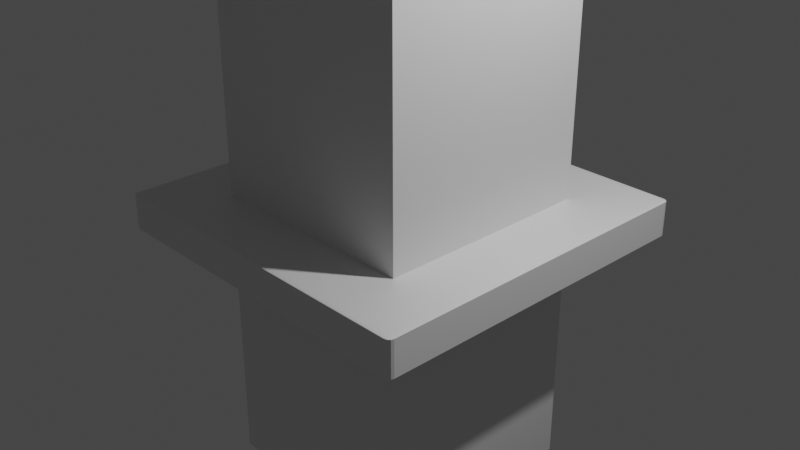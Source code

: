 # Source: outlet.blend  (saved by Blender 2.83.19; exported with 4.5.12 LTS)
import bpy
from mathutils import Matrix  # noqa: F401  (used for matrix-valued properties, if any)

bpy.ops.wm.read_factory_settings(use_empty=True)
scene = bpy.context.scene
scene.name = 'Scene'

# ---- collections
col_collection = bpy.data.collections.new('Collection'); scene.collection.children.link(col_collection)

# ---- materials (node trees are filled in below, after node groups)
mat_material = bpy.data.materials.new('Material')
mat_material.alpha_threshold = 0.0
mat_material.use_transparent_shadow = False
mat_material.line_color = (0.0, 0.0, 0.0, 1.0)
mat_inner = bpy.data.materials.new('inner')
mat_inner.use_transparent_shadow = False
mat_white = bpy.data.materials.new('white')
mat_white.use_transparent_shadow = False
mat_metal = bpy.data.materials.new('metal')
mat_metal.use_transparent_shadow = False

# ---- material node trees
mat_material.use_nodes = True; mat_material.node_tree.nodes.clear()
_N = mat_material.node_tree.nodes; _L = mat_material.node_tree.links
n0 = _N.new('ShaderNodeOutputMaterial'); n0.name = 'Material Output'; n0.location = (300, 300)
n1 = _N.new('ShaderNodeBsdfPrincipled'); n1.name = 'Principled BSDF'; n1.location = (10, 300)
n1.distribution = 'GGX'
n1.subsurface_method = 'BURLEY'
n1.inputs[2].default_value = 0.4
n1.inputs[3].default_value = 1.45
n1.inputs[27].default_value = (0.0, 0.0, 0.0, 1.0)
n1.inputs[28].default_value = 1.0
_L.new(n1.outputs[0], n0.inputs[0])
n0.is_active_output = True
mat_inner.use_nodes = True; mat_inner.node_tree.nodes.clear()
_N = mat_inner.node_tree.nodes; _L = mat_inner.node_tree.links
n0 = _N.new('ShaderNodeBsdfPrincipled'); n0.name = 'Principled BSDF'; n0.location = (10, 300)
n0.distribution = 'GGX'
n0.subsurface_method = 'BURLEY'
n0.inputs[1].default_value = 0.5841
n0.inputs[3].default_value = 1.45
n0.inputs[27].default_value = (0.0, 0.0, 0.0, 1.0)
n0.inputs[28].default_value = 1.0
n1 = _N.new('ShaderNodeOutputMaterial'); n1.name = 'Material Output'; n1.location = (300, 300)
_L.new(n0.outputs[0], n1.inputs[0])
n1.is_active_output = True
mat_white.use_nodes = True; mat_white.node_tree.nodes.clear()
_N = mat_white.node_tree.nodes; _L = mat_white.node_tree.links
n0 = _N.new('ShaderNodeBsdfPrincipled'); n0.name = 'Principled BSDF'; n0.location = (10, 300)
n0.distribution = 'GGX'
n0.subsurface_method = 'BURLEY'
n0.inputs[3].default_value = 1.45
n0.inputs[27].default_value = (0.0, 0.0, 0.0, 1.0)
n0.inputs[28].default_value = 1.0
n1 = _N.new('ShaderNodeOutputMaterial'); n1.name = 'Material Output'; n1.location = (300, 300)
_L.new(n0.outputs[0], n1.inputs[0])
n1.is_active_output = True
mat_metal.use_nodes = True; mat_metal.node_tree.nodes.clear()
_N = mat_metal.node_tree.nodes; _L = mat_metal.node_tree.links
n0 = _N.new('ShaderNodeBsdfPrincipled'); n0.name = 'Principled BSDF'; n0.location = (10, 300)
n0.distribution = 'GGX'
n0.subsurface_method = 'BURLEY'
n0.inputs[1].default_value = 0.9205
n0.inputs[2].default_value = 0.4045
n0.inputs[3].default_value = 1.45
n0.inputs[13].default_value = 0.3977
n0.inputs[27].default_value = (0.0, 0.0, 0.0, 1.0)
n0.inputs[28].default_value = 1.0
n1 = _N.new('ShaderNodeOutputMaterial'); n1.name = 'Material Output'; n1.location = (300, 300)
_L.new(n0.outputs[0], n1.inputs[0])
n1.is_active_output = True

# ---- world
world_world = bpy.data.worlds.new('World'); scene.world = world_world
world_world.use_nodes = True; world_world.node_tree.nodes.clear()
_N = world_world.node_tree.nodes; _L = world_world.node_tree.links
n0 = _N.new('ShaderNodeOutputWorld'); n0.name = 'World Output'; n0.location = (300, 300)
n1 = _N.new('ShaderNodeBackground'); n1.name = 'Background'; n1.location = (10, 300)
n1.inputs[0].default_value = (0.05088, 0.05088, 0.05088, 1.0)
_L.new(n1.outputs[0], n0.inputs[0])
n0.is_active_output = True
world_world.color = (0.05088, 0.05088, 0.05088)
world_world.use_sun_shadow = False
world_world.sun_shadow_jitter_overblur = 0.0

# ---- cameras
cam_camera = bpy.data.cameras.new('Camera')
cam_camera.clip_end = 100.0
cam_camera.ortho_scale = 7.314

# ---- lights
light_light = bpy.data.lights.new('Light', 'POINT')
light_light.transmission_factor = 0.0
light_light.energy = 1000.0
light_light.shadow_soft_size = 0.1
light_light.shadow_maximum_resolution = 0.006
light_light.use_absolute_resolution = True

# ---- meshes
me_cube = bpy.data.meshes.new('Cube')
me_cube.from_pydata([(1.194, -1.194, 1.901), (1.194, -1.194, -1.901), (-1.194, -1.194, 1.901), (-1.194, -1.194, -1.901), (-1.194, 1.194, 1.901), (-1.194, 1.194, -1.901), (1.194, 1.194, 1.901), (1.194, 1.194, -1.901), (1.843, 1.901, 1.843), (1.843, 1.843, 1.901), (1.901, 1.843, 1.843), (1.843, 1.893, 1.872), (1.872, 1.893, 1.843), (1.871, 1.886, 1.871), (1.872, 1.843, 1.893), (1.843, 1.872, 1.893), (1.871, 1.871, 1.886), (1.893, 1.872, 1.843), (1.893, 1.843, 1.872), (1.886, 1.871, 1.871), (1.843, 1.843, -1.901), (1.843, 1.901, -1.843), (1.901, 1.843, -1.843), (1.843, 1.872, -1.893), (1.872, 1.843, -1.893), (1.871, 1.871, -1.886), (1.872, 1.893, -1.843), (1.843, 1.893, -1.872), (1.871, 1.886, -1.871), (1.893, 1.843, -1.872), (1.893, 1.872, -1.843), (1.886, 1.871, -1.871), (1.901, -1.843, 1.843), (1.843, -1.843, 1.901), (1.843, -1.901, 1.843), (1.893, -1.843, 1.872), (1.893, -1.872, 1.843), (1.886, -1.871, 1.871), (1.843, -1.872, 1.893), (1.872, -1.843, 1.893), (1.871, -1.871, 1.886), (1.872, -1.893, 1.843), (1.843, -1.893, 1.872), (1.871, -1.886, 1.871), (1.901, -1.843, -1.843), (1.843, -1.901, -1.843), (1.843, -1.843, -1.901), (1.893, -1.872, -1.843), (1.893, -1.843, -1.872), (1.886, -1.871, -1.871), (1.843, -1.893, -1.872), (1.872, -1.893, -1.843), (1.871, -1.886, -1.871), (1.872, -1.843, -1.893), (1.843, -1.872, -1.893), (1.871, -1.871, -1.886), (-1.843, 1.901, 1.843), (-1.901, 1.843, 1.843), (-1.843, 1.843, 1.901), (-1.872, 1.893, 1.843), (-1.843, 1.893, 1.872), (-1.871, 1.886, 1.871), (-1.893, 1.843, 1.872), (-1.893, 1.872, 1.843), (-1.886, 1.871, 1.871), (-1.843, 1.872, 1.893), (-1.872, 1.843, 1.893), (-1.871, 1.871, 1.886), (-1.901, 1.843, -1.843), (-1.843, 1.901, -1.843), (-1.843, 1.843, -1.901), (-1.893, 1.872, -1.843), (-1.893, 1.843, -1.872), (-1.886, 1.871, -1.871), (-1.843, 1.893, -1.872), (-1.872, 1.893, -1.843), (-1.871, 1.886, -1.871), (-1.872, 1.843, -1.893), (-1.843, 1.872, -1.893), (-1.871, 1.871, -1.886), (-1.901, -1.843, 1.843), (-1.843, -1.901, 1.843), (-1.843, -1.843, 1.901), (-1.893, -1.872, 1.843), (-1.893, -1.843, 1.872), (-1.886, -1.871, 1.871), (-1.843, -1.893, 1.872), (-1.872, -1.893, 1.843), (-1.871, -1.886, 1.871), (-1.872, -1.843, 1.893), (-1.843, -1.872, 1.893), (-1.871, -1.871, 1.886), (-1.843, -1.843, -1.901), (-1.843, -1.901, -1.843), (-1.901, -1.843, -1.843), (-1.843, -1.872, -1.893), (-1.872, -1.843, -1.893), (-1.871, -1.871, -1.886), (-1.872, -1.893, -1.843), (-1.843, -1.893, -1.872), (-1.871, -1.886, -1.871), (-1.893, -1.843, -1.872), (-1.893, -1.872, -1.843), (-1.886, -1.871, -1.871)], [], [(6, 0, 2, 82, 33, 9), (5, 3, 1, 46, 92, 70), (45, 34, 81, 93), (9, 58, 82, 2, 4, 6), (22, 10, 32, 44), (5, 4, 2, 3), (3, 2, 0, 1), (94, 80, 57, 68), (70, 20, 46, 1, 7, 5), (1, 0, 6, 7), (7, 6, 4, 5), (8, 11, 13, 12), (11, 15, 16, 13), (9, 14, 16, 15), (14, 18, 19, 16), (10, 17, 19, 18), (17, 12, 13, 19), (13, 16, 19), (20, 23, 25, 24), (23, 27, 28, 25), (21, 26, 28, 27), (26, 30, 31, 28), (22, 29, 31, 30), (29, 24, 25, 31), (25, 28, 31), (32, 35, 37, 36), (35, 39, 40, 37), (33, 38, 40, 39), (38, 42, 43, 40), (34, 41, 43, 42), (41, 36, 37, 43), (37, 40, 43), (44, 47, 49, 48), (47, 51, 52, 49), (45, 50, 52, 51), (50, 54, 55, 52), (46, 53, 55, 54), (53, 48, 49, 55), (49, 52, 55), (56, 59, 61, 60), (59, 63, 64, 61), (57, 62, 64, 63), (62, 66, 67, 64), (58, 65, 67, 66), (65, 60, 61, 67), (61, 64, 67), (68, 71, 73, 72), (71, 75, 76, 73), (69, 74, 76, 75), (74, 78, 79, 76), (70, 77, 79, 78), (77, 72, 73, 79), (73, 76, 79), (80, 83, 85, 84), (83, 87, 88, 85), (81, 86, 88, 87), (86, 90, 91, 88), (82, 89, 91, 90), (89, 84, 85, 91), (85, 88, 91), (92, 95, 97, 96), (95, 99, 100, 97), (93, 98, 100, 99), (98, 102, 103, 100), (94, 101, 103, 102), (101, 96, 97, 103), (97, 100, 103), (70, 92, 96, 77), (77, 96, 101, 72), (72, 101, 94, 68), (20, 70, 78, 23), (23, 78, 74, 27), (27, 74, 69, 21), (10, 22, 30, 17), (17, 30, 26, 12), (12, 26, 21, 8), (93, 81, 87, 98), (98, 87, 83, 102), (102, 83, 80, 94), (34, 45, 51, 41), (41, 51, 47, 36), (36, 47, 44, 32), (56, 69, 75, 59), (59, 75, 71, 63), (63, 71, 68, 57), (33, 82, 90, 38), (38, 90, 86, 42), (42, 86, 81, 34), (9, 33, 39, 14), (14, 39, 35, 18), (18, 35, 32, 10), (92, 46, 54, 95), (95, 54, 50, 99), (99, 50, 45, 93), (82, 58, 66, 89), (89, 66, 62, 84), (84, 62, 57, 80), (58, 9, 15, 65), (65, 15, 11, 60), (60, 11, 8, 56), (46, 20, 24, 53), (53, 24, 29, 48), (48, 29, 22, 44), (69, 56, 8, 21)])
_uv = me_cube.uv_layers.new(name='UVMap')
_uv.uv.foreach_set('vector', [0.6714, 0.5464, 0.6714, 0.7036, 0.8286, 0.7036, 0.8712, 0.7462, 0.6288, 0.7462, 0.6288, 0.5038, 0.1714, 0.5464, 0.1714, 0.7036, 0.3286, 0.7036, 0.3712, 0.7462, 0.1288, 0.7462, 0.1288, 0.5038, 0.3788, 0.7538, 0.6212, 0.7538, 0.6212, 0.9962, 0.3788, 0.9962, 0.6288, 0.5038, 0.8712, 0.5038, 0.8712, 0.7462, 0.8286, 0.7036, 0.8286, 0.5464, 0.6714, 0.5464, 0.3788, 0.5038, 0.6212, 0.5038, 0.6212, 0.7462, 0.3788, 0.7462, 0.4168, 0.25, 0.5832, 0.25, 0.5832, 0.0, 0.4168, 0.0, 0.4168, 1.0, 0.5832, 1.0, 0.5832, 0.75, 0.4168, 0.75, 0.3788, 0.003784, 0.6212, 0.003784, 0.6212, 0.2462, 0.3788, 0.2462, 0.1288, 0.5038, 0.3712, 0.5038, 0.3712, 0.7462, 0.3286, 0.7036, 0.3286, 0.5464, 0.1714, 0.5464, 0.4168, 0.75, 0.5832, 0.75, 0.5832, 0.5, 0.4168, 0.5, 0.4168, 0.5, 0.5832, 0.5, 0.5832, 0.25, 0.4168, 0.25, 0.6212, 0.4962, 0.6231, 0.4962, 0.623, 0.498, 0.6212, 0.4981, 0.6231, 0.4962, 0.625, 0.4962, 0.625, 0.498, 0.623, 0.498, 0.6288, 0.5038, 0.6269, 0.5038, 0.627, 0.502, 0.6288, 0.5019, 0.6269, 0.5038, 0.6231, 0.5038, 0.623, 0.502, 0.627, 0.502, 0.6212, 0.5038, 0.6212, 0.5019, 0.623, 0.502, 0.6231, 0.5038, 0.6212, 0.5019, 0.6212, 0.4981, 0.623, 0.498, 0.623, 0.502, 0.623, 0.498, 0.625, 0.498, 0.623, 0.5, 0.3712, 0.5038, 0.3712, 0.5019, 0.373, 0.502, 0.3731, 0.5038, 0.3712, 0.5019, 0.3712, 0.5, 0.373, 0.5, 0.373, 0.502, 0.3788, 0.4962, 0.3788, 0.4981, 0.377, 0.498, 0.3769, 0.4962, 0.3788, 0.4981, 0.3788, 0.5019, 0.377, 0.502, 0.377, 0.498, 0.3788, 0.5038, 0.3769, 0.5038, 0.377, 0.502, 0.3788, 0.5019, 0.3769, 0.5038, 0.3731, 0.5038, 0.373, 0.502, 0.377, 0.502, 0.373, 0.502, 0.373, 0.5, 0.375, 0.502, 0.6212, 0.7462, 0.6231, 0.7462, 0.623, 0.748, 0.6212, 0.7481, 0.6231, 0.7462, 0.6269, 0.7462, 0.627, 0.748, 0.623, 0.748, 0.6288, 0.7462, 0.6288, 0.7481, 0.627, 0.748, 0.6269, 0.7462, 0.6288, 0.7481, 0.6288, 0.75, 0.627, 0.75, 0.627, 0.748, 0.6212, 0.7538, 0.6212, 0.7519, 0.623, 0.752, 0.6231, 0.7538, 0.6212, 0.7519, 0.6212, 0.7481, 0.623, 0.748, 0.623, 0.752, 0.623, 0.748, 0.625, 0.748, 0.623, 0.75, 0.3788, 0.7462, 0.3788, 0.7481, 0.377, 0.748, 0.3769, 0.7462, 0.3788, 0.7481, 0.3788, 0.7519, 0.377, 0.752, 0.377, 0.748, 0.3788, 0.7538, 0.3769, 0.7538, 0.377, 0.752, 0.3788, 0.7519, 0.3769, 0.7538, 0.375, 0.7538, 0.375, 0.752, 0.377, 0.752, 0.3712, 0.7462, 0.3731, 0.7462, 0.373, 0.748, 0.3712, 0.7481, 0.3731, 0.7462, 0.3769, 0.7462, 0.377, 0.748, 0.373, 0.748, 0.377, 0.748, 0.377, 0.75, 0.375, 0.748, 0.6212, 0.2538, 0.6212, 0.2519, 0.623, 0.252, 0.6231, 0.2538, 0.6212, 0.2519, 0.6212, 0.2481, 0.623, 0.248, 0.623, 0.252, 0.6212, 0.2462, 0.6231, 0.2462, 0.623, 0.248, 0.6212, 0.2481, 0.6231, 0.2462, 0.625, 0.2462, 0.625, 0.248, 0.623, 0.248, 0.8712, 0.5038, 0.8712, 0.5019, 0.873, 0.502, 0.8731, 0.5038, 0.8712, 0.5019, 0.8712, 0.5, 0.873, 0.5, 0.873, 0.502, 0.623, 0.252, 0.623, 0.25, 0.625, 0.252, 0.3788, 0.2462, 0.3788, 0.2481, 0.377, 0.248, 0.3769, 0.2462, 0.3788, 0.2481, 0.3788, 0.2519, 0.377, 0.252, 0.377, 0.248, 0.3788, 0.2538, 0.3769, 0.2538, 0.377, 0.252, 0.3788, 0.2519, 0.3769, 0.2538, 0.375, 0.2538, 0.375, 0.252, 0.377, 0.252, 0.1288, 0.5038, 0.1269, 0.5038, 0.127, 0.502, 0.1288, 0.5019, 0.1269, 0.5038, 0.125, 0.5038, 0.125, 0.502, 0.127, 0.502, 0.377, 0.248, 0.377, 0.25, 0.375, 0.248, 0.6212, 0.003784, 0.6212, 0.001894, 0.623, 0.001974, 0.6231, 0.003784, 0.6212, 0.001894, 0.6212, 0.0, 0.623, 0.0, 0.623, 0.001974, 0.6212, 0.9962, 0.6231, 0.9962, 0.623, 0.998, 0.6212, 0.9981, 0.6231, 0.9962, 0.625, 0.9962, 0.625, 0.998, 0.623, 0.998, 0.8712, 0.7462, 0.8731, 0.7462, 0.873, 0.748, 0.8712, 0.7481, 0.8731, 0.7462, 0.875, 0.7462, 0.875, 0.748, 0.873, 0.748, 0.623, 0.001974, 0.623, 0.0, 0.625, 0.001974, 0.1288, 0.7462, 0.1288, 0.7481, 0.127, 0.748, 0.1269, 0.7462, 0.1288, 0.7481, 0.1288, 0.75, 0.127, 0.75, 0.127, 0.748, 0.3788, 0.9962, 0.3788, 0.9981, 0.377, 0.998, 0.3769, 0.9962, 0.3788, 0.9981, 0.3788, 1.0, 0.377, 1.0, 0.377, 0.998, 0.3788, 0.003784, 0.3769, 0.003784, 0.377, 0.001974, 0.3788, 0.001894, 0.3769, 0.003784, 0.375, 0.003784, 0.375, 0.001974, 0.377, 0.001974, 0.127, 0.748, 0.127, 0.75, 0.125, 0.748, 0.1288, 0.5038, 0.1288, 0.7462, 0.1269, 0.7462, 0.1269, 0.5038, 0.1269, 0.5038, 0.1269, 0.7462, 0.125, 0.7462, 0.125, 0.5038, 0.3769, 0.2462, 0.3769, 0.003784, 0.3788, 0.003784, 0.3788, 0.2462, 0.3712, 0.5038, 0.1288, 0.5038, 0.1288, 0.5019, 0.3712, 0.5019, 0.3712, 0.5019, 0.1288, 0.5019, 0.1288, 0.5, 0.3712, 0.5, 0.3769, 0.4962, 0.3769, 0.2538, 0.3788, 0.2538, 0.3788, 0.4962, 0.6212, 0.5038, 0.3788, 0.5038, 0.3788, 0.5019, 0.6212, 0.5019, 0.6212, 0.5019, 0.3788, 0.5019, 0.3788, 0.4981, 0.6212, 0.4981, 0.6212, 0.4981, 0.3788, 0.4981, 0.3788, 0.4962, 0.6212, 0.4962, 0.3788, 0.9962, 0.6212, 0.9962, 0.6212, 0.9981, 0.3788, 0.9981, 0.3788, 0.9981, 0.6212, 0.9981, 0.6212, 1.0, 0.3788, 1.0, 0.3788, 0.001894, 0.6212, 0.001894, 0.6212, 0.003784, 0.3788, 0.003784, 0.6212, 0.7538, 0.3788, 0.7538, 0.3788, 0.7519, 0.6212, 0.7519, 0.6212, 0.7519, 0.3788, 0.7519, 0.3788, 0.7481, 0.6212, 0.7481, 0.6212, 0.7481, 0.3788, 0.7481, 0.3788, 0.7462, 0.6212, 0.7462, 0.6212, 0.2538, 0.3788, 0.2538, 0.3788, 0.2519, 0.6212, 0.2519, 0.6212, 0.2519, 0.3788, 0.2519, 0.3788, 0.2481, 0.6212, 0.2481, 0.6212, 0.2481, 0.3788, 0.2481, 0.3788, 0.2462, 0.6212, 0.2462, 0.6288, 0.7462, 0.8712, 0.7462, 0.8712, 0.7481, 0.6288, 0.7481, 0.6288, 0.7481, 0.8712, 0.7481, 0.8712, 0.75, 0.6288, 0.75, 0.6231, 0.7538, 0.6231, 0.9962, 0.6212, 0.9962, 0.6212, 0.7538, 0.6288, 0.5038, 0.6288, 0.7462, 0.6269, 0.7462, 0.6269, 0.5038, 0.6269, 0.5038, 0.6269, 0.7462, 0.6231, 0.7462, 0.6231, 0.5038, 0.6231, 0.5038, 0.6231, 0.7462, 0.6212, 0.7462, 0.6212, 0.5038, 0.1288, 0.7462, 0.3712, 0.7462, 0.3712, 0.7481, 0.1288, 0.7481, 0.1288, 0.7481, 0.3712, 0.7481, 0.3712, 0.75, 0.1288, 0.75, 0.3769, 0.9962, 0.3769, 0.7538, 0.3788, 0.7538, 0.3788, 0.9962, 0.8712, 0.7462, 0.8712, 0.5038, 0.8731, 0.5038, 0.8731, 0.7462, 0.8731, 0.7462, 0.8731, 0.5038, 0.875, 0.5038, 0.875, 0.7462, 0.6231, 0.003784, 0.6231, 0.2462, 0.6212, 0.2462, 0.6212, 0.003784, 0.8712, 0.5038, 0.6288, 0.5038, 0.6288, 0.5019, 0.8712, 0.5019, 0.8712, 0.5019, 0.6288, 0.5019, 0.6288, 0.5, 0.8712, 0.5, 0.6231, 0.2538, 0.6231, 0.4962, 0.6212, 0.4962, 0.6212, 0.2538, 0.3712, 0.7462, 0.3712, 0.5038, 0.3731, 0.5038, 0.3731, 0.7462, 0.3731, 0.7462, 0.3731, 0.5038, 0.3769, 0.5038, 0.3769, 0.7462, 0.3769, 0.7462, 0.3769, 0.5038, 0.3788, 0.5038, 0.3788, 0.7462, 0.3788, 0.2538, 0.6212, 0.2538, 0.6212, 0.4962, 0.3788, 0.4962])
me_cube.materials.append(mat_material)
me_cube.use_remesh_preserve_volume = False
me_cube.use_remesh_preserve_attributes = False
me_cube.use_mirror_vertex_groups = False
me_cube.update()
me_cube_001 = bpy.data.meshes.new('Cube.001')
me_cube_001.from_pydata([(1.901, 1.901, 1.901), (1.901, 1.901, -1.901), (1.901, -1.901, 1.901), (1.901, -1.901, -1.901), (-1.901, 1.901, 1.901), (-1.901, 1.901, -1.901), (-1.901, -1.901, 1.901), (-1.901, -1.901, -1.901)], [], [(0, 4, 6, 2), (3, 2, 6, 7), (7, 6, 4, 5), (5, 1, 3, 7), (1, 0, 2, 3), (5, 4, 0, 1)])
_uv = me_cube_001.uv_layers.new(name='UVMap')
_uv.uv.foreach_set('vector', [0.625, 0.5, 0.875, 0.5, 0.875, 0.75, 0.625, 0.75, 0.375, 0.75, 0.625, 0.75, 0.625, 1.0, 0.375, 1.0, 0.375, 0.0, 0.625, 0.0, 0.625, 0.25, 0.375, 0.25, 0.125, 0.5, 0.375, 0.5, 0.375, 0.75, 0.125, 0.75, 0.375, 0.5, 0.625, 0.5, 0.625, 0.75, 0.375, 0.75, 0.375, 0.25, 0.625, 0.25, 0.625, 0.5, 0.375, 0.5])
me_cube_001.materials.append(mat_material)
me_cube_001.use_remesh_preserve_volume = False
me_cube_001.use_remesh_preserve_attributes = False
me_cube_001.use_mirror_vertex_groups = False
me_cube_001.update()
me_cube_002 = bpy.data.meshes.new('Cube.002')
me_cube_002.from_pydata([(-1.0, -1.0, -1.0), (-1.0, -1.0, 1.0), (-1.0, 1.0, -1.0), (-1.0, 1.0, 1.0), (1.0, -1.0, -1.0), (1.0, -1.0, 1.0), (1.0, 1.0, -1.0), (1.0, 1.0, 1.0), (0.8447, -0.2745, 1.0), (0.8447, -0.2745, -1.0), (0.8882, -3.882e-08, 1.0), (0.8882, -3.882e-08, -1.0), (-0.8447, 0.2745, 1.0), (-0.8447, 0.2745, -1.0), (-0.8882, 8.576e-07, 1.0), (-0.8882, 8.576e-07, -1.0), (0.7186, -0.5221, 1.0), (0.7186, -0.5221, -1.0), (-0.8447, -0.2745, 1.0), (-0.8447, -0.2745, -1.0), (-0.5221, 0.7186, 1.0), (-0.5221, 0.7186, -1.0), (-0.7186, 0.5221, 1.0), (-0.7186, 0.5221, -1.0), (-0.5221, -0.7186, 1.0), (-0.5221, -0.7186, -1.0), (0.5221, 0.7186, 1.0), (0.5221, 0.7186, -1.0), (-0.7186, -0.5221, 1.0), (-0.7186, -0.5221, -1.0), (-0.2745, -0.8447, 1.0), (-0.2745, -0.8447, -1.0), (0.8447, 0.2745, 1.0), (0.8447, 0.2745, -1.0), (0.7186, 0.5221, 1.0), (0.7186, 0.5221, -1.0), (0.2745, 0.8447, 1.0), (0.2745, 0.8447, -1.0), (0.0, 0.8882, 1.0), (0.0, 0.8882, -1.0), (-0.2745, 0.8447, 1.0), (-0.2745, 0.8447, -1.0), (0.5221, -0.7186, 1.0), (0.5221, -0.7186, -1.0), (0.2745, -0.8447, 1.0), (0.2745, -0.8447, -1.0), (-2.894e-07, -0.8882, 1.0), (-2.894e-07, -0.8882, -1.0)], [], [(0, 1, 3, 2), (2, 3, 7, 6), (6, 7, 5, 4), (4, 5, 1, 0), (2, 6, 4, 11, 33, 35, 27, 37, 39, 41, 21, 23, 13, 15), (7, 10, 8, 16, 42, 44, 46, 30, 24, 28, 18, 14, 3, 1, 5), (17, 16, 8, 9), (43, 42, 16, 17), (9, 8, 10, 11), (35, 34, 26, 27), (33, 32, 34, 35), (39, 38, 40, 41), (45, 44, 42, 43), (31, 30, 46, 47), (21, 20, 22, 23), (3, 14, 12, 22, 20, 40, 38, 36, 26, 34, 32, 10, 7), (47, 46, 44, 45), (13, 12, 14, 15), (15, 14, 18, 19), (25, 24, 30, 31), (41, 40, 20, 21), (37, 36, 38, 39), (23, 22, 12, 13), (15, 19, 29, 25, 31, 47, 45, 43, 17, 9, 11, 4, 0, 2), (19, 18, 28, 29), (27, 26, 36, 37), (29, 28, 24, 25), (11, 10, 32, 33)])
_uv = me_cube_002.uv_layers.new(name='UVMap')
_uv.uv.foreach_set('vector', [0.375, 0.0, 0.625, 0.0, 0.625, 0.25, 0.375, 0.25, 0.375, 0.25, 0.625, 0.25, 0.625, 0.5, 0.375, 0.5, 0.375, 0.5, 0.625, 0.5, 0.625, 0.75, 0.375, 0.75, 0.375, 0.75, 0.625, 0.75, 0.625, 1.0, 0.375, 1.0, 0.125, 0.5, 0.375, 0.5, 0.375, 0.75, 0.361, 0.625, 0.3556, 0.5907, 0.3398, 0.5597, 0.3153, 0.5352, 0.2843, 0.5194, 0.25, 0.514, 0.2157, 0.5194, 0.1847, 0.5352, 0.1602, 0.5597, 0.1444, 0.5907, 0.139, 0.625, 0.625, 0.5, 0.639, 0.625, 0.6444, 0.6593, 0.6602, 0.6903, 0.6847, 0.7148, 0.7157, 0.7306, 0.75, 0.736, 0.7843, 0.7306, 0.8153, 0.7148, 0.8398, 0.6903, 0.8556, 0.6593, 0.861, 0.625, 0.875, 0.5, 0.875, 0.75, 0.625, 0.75, 0.65, 0.7377, 0.65, 0.7623, 0.7, 0.7623, 0.7, 0.7377, 0.6, 0.7377, 0.6, 0.7623, 0.65, 0.7623, 0.65, 0.7377, 0.7, 0.7377, 0.7, 0.7623, 0.75, 0.7623, 0.75, 0.7377, 0.85, 0.7377, 0.85, 0.7623, 0.9, 0.7623, 0.9, 0.7377, 0.8, 0.7377, 0.8, 0.7623, 0.85, 0.7623, 0.85, 0.7377, -1.565e-07, 0.7377, -1.565e-07, 0.7623, 0.05, 0.7623, 0.05, 0.7377, 0.55, 0.7377, 0.55, 0.7623, 0.6, 0.7623, 0.6, 0.7377, 0.45, 0.7377, 0.45, 0.7623, 0.5, 0.7623, 0.5, 0.7377, 0.1, 0.7377, 0.1, 0.7623, 0.15, 0.7623, 0.15, 0.7377, 0.875, 0.5, 0.861, 0.625, 0.8556, 0.5907, 0.8398, 0.5597, 0.8153, 0.5352, 0.7843, 0.5194, 0.75, 0.514, 0.7157, 0.5194, 0.6847, 0.5352, 0.6602, 0.5597, 0.6444, 0.5907, 0.639, 0.625, 0.625, 0.5, 0.5, 0.7377, 0.5, 0.7623, 0.55, 0.7623, 0.55, 0.7377, 0.2, 0.7377, 0.2, 0.7623, 0.25, 0.7623, 0.25, 0.7377, 0.25, 0.7377, 0.25, 0.7623, 0.3, 0.7623, 0.3, 0.7377, 0.4, 0.7377, 0.4, 0.7623, 0.45, 0.7623, 0.45, 0.7377, 0.05, 0.7377, 0.05, 0.7623, 0.1, 0.7623, 0.1, 0.7377, 0.95, 0.7377, 0.95, 0.7623, 1.0, 0.7623, 1.0, 0.7377, 0.15, 0.7377, 0.15, 0.7623, 0.2, 0.7623, 0.2, 0.7377, 0.139, 0.625, 0.1444, 0.6593, 0.1602, 0.6903, 0.1847, 0.7148, 0.2157, 0.7306, 0.25, 0.736, 0.2843, 0.7306, 0.3153, 0.7148, 0.3398, 0.6903, 0.3556, 0.6593, 0.361, 0.625, 0.375, 0.75, 0.125, 0.75, 0.125, 0.5, 0.3, 0.7377, 0.3, 0.7623, 0.35, 0.7623, 0.35, 0.7377, 0.9, 0.7377, 0.9, 0.7623, 0.95, 0.7623, 0.95, 0.7377, 0.35, 0.7377, 0.35, 0.7623, 0.4, 0.7623, 0.4, 0.7377, 0.75, 0.7377, 0.75, 0.7623, 0.8, 0.7623, 0.8, 0.7377])
me_cube_002.use_remesh_fix_poles = True
me_cube_002.use_remesh_preserve_attributes = False
me_cube_002.use_mirror_vertex_groups = False
me_cube_002.update()
me_cylinder = bpy.data.meshes.new('Cylinder')
me_cylinder.from_pydata([(0.0, 1.0, -1.0), (0.0, 1.0, 1.0), (0.309, 0.9511, -1.0), (0.309, 0.9511, 1.0), (0.5878, 0.809, -1.0), (0.5878, 0.809, 1.0), (0.809, 0.5878, -1.0), (0.809, 0.5878, 1.0), (0.9511, 0.309, -1.0), (0.9511, 0.309, 1.0), (1.0, -4.371e-08, -1.0), (1.0, -4.371e-08, 1.0), (0.9511, -0.309, -1.0), (0.9511, -0.309, 1.0), (0.809, -0.5878, -1.0), (0.809, -0.5878, 1.0), (0.5878, -0.809, -1.0), (0.5878, -0.809, 1.0), (0.309, -0.9511, -1.0), (0.309, -0.9511, 1.0), (-3.258e-07, -1.0, -1.0), (-3.258e-07, -1.0, 1.0), (-0.309, -0.9511, -1.0), (-0.309, -0.9511, 1.0), (-0.5878, -0.809, -1.0), (-0.5878, -0.809, 1.0), (-0.809, -0.5878, -1.0), (-0.809, -0.5878, 1.0), (-0.9511, -0.309, -1.0), (-0.9511, -0.309, 1.0), (-1.0, 9.656e-07, -1.0), (-1.0, 9.656e-07, 1.0), (-0.9511, 0.309, -1.0), (-0.9511, 0.309, 1.0), (-0.809, 0.5878, -1.0), (-0.809, 0.5878, 1.0), (-0.5878, 0.809, -1.0), (-0.5878, 0.809, 1.0), (-0.309, 0.9511, -1.0), (-0.309, 0.9511, 1.0), (-0.4013, -0.03307, 1.0), (-0.4013, -0.03307, -1.0), (-0.3961, -4.678e-09, 1.0), (-0.3961, -4.678e-09, -1.0), (-0.6049, 0.03307, 1.0), (-0.6049, 0.03307, -1.0), (-0.6102, 1.033e-07, 1.0), (-0.6102, 1.033e-07, -1.0), (-0.4165, -0.06291, 1.0), (-0.4165, -0.06291, -1.0), (-0.6049, -0.03307, 1.0), (-0.6049, -0.03307, -1.0), (-0.566, 0.08659, 1.0), (-0.566, 0.08659, -1.0), (-0.5897, 0.06291, 1.0), (-0.5897, 0.06291, -1.0), (-0.566, -0.08659, 1.0), (-0.566, -0.08659, -1.0), (-0.4402, 0.08659, 1.0), (-0.4402, 0.08659, -1.0), (-0.5897, -0.06291, 1.0), (-0.5897, -0.06291, -1.0), (-0.5362, -0.1018, 1.0), (-0.5362, -0.1018, -1.0), (-0.4013, 0.03307, 1.0), (-0.4013, 0.03307, -1.0), (-0.4165, 0.06291, 1.0), (-0.4165, 0.06291, -1.0), (-0.4701, 0.1018, 1.0), (-0.4701, 0.1018, -1.0), (-0.5031, 0.107, 1.0), (-0.5031, 0.107, -1.0), (-0.5362, 0.1018, 1.0), (-0.5362, 0.1018, -1.0), (-0.4402, -0.08659, 1.0), (-0.4402, -0.08659, -1.0), (-0.4701, -0.1018, 1.0), (-0.4701, -0.1018, -1.0), (-0.5031, -0.107, 1.0), (-0.5031, -0.107, -1.0), (0.1018, -0.03307, 1.0), (0.1018, -0.03307, -1.0), (0.107, -4.678e-09, 1.0), (0.107, -4.678e-09, -1.0), (-0.1018, 0.03307, 1.0), (-0.1018, 0.03307, -1.0), (-0.107, 1.033e-07, 1.0), (-0.107, 1.033e-07, -1.0), (0.08659, -0.06291, 1.0), (0.08659, -0.06291, -1.0), (-0.1018, -0.03307, 1.0), (-0.1018, -0.03307, -1.0), (-0.06291, 0.08659, 1.0), (-0.06291, 0.08659, -1.0), (-0.07609, 0.07341, 1.0), (-0.08659, 0.06291, 1.0), (-0.07609, 0.07341, -1.0), (-0.08659, 0.06291, -1.0), (-0.06291, -0.08659, 1.0), (-0.06291, -0.08659, -1.0), (0.06291, 0.08659, 1.0), (0.06291, 0.08659, -1.0), (-0.08659, -0.06291, 1.0), (-0.08659, -0.06291, -1.0), (-0.03307, -0.1018, 1.0), (-0.03307, -0.1018, -1.0), (0.1018, 0.03307, 1.0), (0.1018, 0.03307, -1.0), (0.08659, 0.06291, 1.0), (0.08659, 0.06291, -1.0), (0.03307, 0.1018, 1.0), (0.0376, 0.09948, 1.0), (0.03307, 0.1018, -1.0), (0.0376, 0.09948, -1.0), (0.0, 0.107, 1.0), (0.0, 0.107, -1.0), (-0.03307, 0.1018, 1.0), (-0.03307, 0.1018, -1.0), (0.06291, -0.08659, 1.0), (0.06291, -0.08659, -1.0), (0.03307, -0.1018, 1.0), (0.03307, -0.1018, -1.0), (-3.487e-08, -0.107, 1.0), (-3.487e-08, -0.107, -1.0), (0.6888, -0.03307, 1.0), (0.6888, -0.03307, -1.0), (0.694, -4.678e-09, 1.0), (0.694, -4.678e-09, -1.0), (0.4852, 0.03307, 1.0), (0.4852, 0.03307, -1.0), (0.48, 1.033e-07, 1.0), (0.48, 1.033e-07, -1.0), (0.6736, -0.06291, 1.0), (0.6736, -0.06291, -1.0), (0.4852, -0.03307, 1.0), (0.4852, -0.03307, -1.0), (0.5241, 0.08659, 1.0), (0.5241, 0.08659, -1.0), (0.5004, 0.06291, 1.0), (0.5004, 0.06291, -1.0), (0.5241, -0.08659, 1.0), (0.5241, -0.08659, -1.0), (0.6499, 0.08659, 1.0), (0.6499, 0.08659, -1.0), (0.5004, -0.06291, 1.0), (0.5004, -0.06291, -1.0), (0.5539, -0.1018, 1.0), (0.5539, -0.1018, -1.0), (0.6888, 0.03307, 1.0), (0.6888, 0.03307, -1.0), (0.6736, 0.06291, 1.0), (0.6736, 0.06291, -1.0), (0.6201, 0.1018, 1.0), (0.6201, 0.1018, -1.0), (0.587, 0.107, 1.0), (0.587, 0.107, -1.0), (0.5539, 0.1018, 1.0), (0.5539, 0.1018, -1.0), (0.6499, -0.08659, 1.0), (0.6499, -0.08659, -1.0), (0.6201, -0.1018, 1.0), (0.6201, -0.1018, -1.0), (0.587, -0.107, 1.0), (0.587, -0.107, -1.0)], [], [(0, 1, 3, 2), (2, 3, 5, 4), (4, 5, 7, 6), (6, 7, 9, 8), (8, 9, 11, 10), (10, 11, 13, 12), (12, 13, 15, 14), (14, 15, 17, 16), (16, 17, 19, 18), (18, 19, 21, 20), (20, 21, 23, 22), (22, 23, 25, 24), (24, 25, 27, 26), (26, 27, 29, 28), (28, 29, 31, 30), (30, 31, 33, 32), (32, 33, 35, 34), (34, 35, 37, 36), (3, 1, 39, 37, 35, 33, 31, 46, 44, 54, 52, 72, 70, 68, 58, 66, 64, 42, 94, 92, 116, 114, 110, 111, 9, 7, 5), (36, 37, 39, 38), (38, 39, 1, 0), (0, 2, 4, 6, 8, 113, 112, 115, 117, 93, 96, 43, 65, 67, 59, 69, 71, 73, 53, 55, 45, 47, 30, 32, 34, 36, 38), (49, 48, 40, 41), (75, 74, 48, 49), (41, 40, 42, 43), (67, 66, 58, 59), (65, 64, 66, 67), (71, 70, 72, 73), (77, 76, 74, 75), (63, 62, 78, 79), (53, 52, 54, 55), (9, 111, 100, 108, 106, 82, 130, 128, 138, 136, 156, 154, 152, 142, 150, 148, 126, 11), (79, 78, 76, 77), (45, 44, 46, 47), (47, 46, 50, 51), (57, 56, 62, 63), (73, 72, 52, 53), (69, 68, 70, 71), (30, 47, 51, 61, 57, 63, 79, 77, 75, 49, 41, 43, 96, 97, 85, 87, 91, 103, 99, 105, 123, 121, 119, 89, 81, 83, 131, 135, 145, 141, 147, 163, 161, 159, 133, 125, 127, 10, 12, 14, 16, 18, 20, 22, 24, 26, 28), (55, 54, 44, 45), (51, 50, 60, 61), (59, 58, 68, 69), (61, 60, 56, 57), (43, 42, 64, 65), (89, 88, 80, 81), (119, 118, 88, 89), (81, 80, 82, 83), (109, 108, 100, 101), (107, 106, 108, 109), (115, 114, 116, 117), (121, 120, 118, 119), (105, 104, 122, 123), (93, 92, 94, 95, 97, 96), (123, 122, 120, 121), (85, 84, 86, 87), (87, 86, 90, 91), (99, 98, 104, 105), (117, 116, 92, 93), (112, 110, 114, 115), (97, 95, 84, 85), (91, 90, 102, 103), (101, 100, 111, 110, 112, 113), (103, 102, 98, 99), (83, 82, 106, 107), (133, 132, 124, 125), (159, 158, 132, 133), (125, 124, 126, 127), (151, 150, 142, 143), (149, 148, 150, 151), (155, 154, 156, 157), (161, 160, 158, 159), (147, 146, 162, 163), (137, 136, 138, 139), (11, 126, 124, 132, 158, 160, 162, 146, 140, 144, 134, 130, 82, 80, 88, 118, 120, 122, 104, 98, 102, 90, 86, 84, 95, 94, 42, 40, 48, 74, 76, 78, 62, 56, 60, 50, 46, 31, 29, 27, 25, 23, 21, 19, 17, 15, 13), (163, 162, 160, 161), (129, 128, 130, 131), (131, 130, 134, 135), (141, 140, 146, 147), (157, 156, 136, 137), (153, 152, 154, 155), (139, 138, 128, 129), (10, 127, 149, 151, 143, 153, 155, 157, 137, 139, 129, 131, 83, 107, 109, 101, 113, 8), (135, 134, 144, 145), (143, 142, 152, 153), (145, 144, 140, 141), (127, 126, 148, 149), (49, 41, 43, 65, 67, 59, 69, 71, 73, 53, 55, 45, 47, 51, 61, 57, 63, 79, 77, 75), (127, 149, 151, 143, 153, 155, 157, 137, 139, 129, 131, 135, 145, 141, 147, 163, 161, 159, 133, 125)])
me_cylinder.polygons.foreach_set('material_index', [1, 1, 1, 1, 1, 1, 1, 1, 1, 1, 1, 1, 1, 1, 1, 1, 1, 1, 1, 1, 1, 1, 1, 1, 1, 1, 1, 1, 1, 1, 1, 1, 1, 1, 1, 1, 1, 1, 1, 1, 1, 1, 1, 1, 1, 1, 1, 1, 1, 1, 1, 1, 1, 1, 1, 1, 1, 1, 1, 1, 1, 1, 1, 1, 1, 1, 1, 1, 1, 1, 1, 1, 1, 1, 1, 1, 1, 1, 1, 1, 1, 1, 1, 1, 1, 1, 0, 0])
_uv = me_cylinder.uv_layers.new(name='UVMap')
_uv.uv.foreach_set('vector', [1.0, 0.5, 1.0, 1.0, 0.95, 1.0, 0.95, 0.5, 0.95, 0.5, 0.95, 1.0, 0.9, 1.0, 0.9, 0.5, 0.9, 0.5, 0.9, 1.0, 0.85, 1.0, 0.85, 0.5, 0.85, 0.5, 0.85, 1.0, 0.8, 1.0, 0.8, 0.5, 0.8, 0.5, 0.8, 1.0, 0.75, 1.0, 0.75, 0.5, 0.75, 0.5, 0.75, 1.0, 0.7, 1.0, 0.7, 0.5, 0.7, 0.5, 0.7, 1.0, 0.65, 1.0, 0.65, 0.5, 0.65, 0.5, 0.65, 1.0, 0.6, 1.0, 0.6, 0.5, 0.6, 0.5, 0.6, 1.0, 0.55, 1.0, 0.55, 0.5, 0.55, 0.5, 0.55, 1.0, 0.5, 1.0, 0.5, 0.5, 0.5, 0.5, 0.5, 1.0, 0.45, 1.0, 0.45, 0.5, 0.45, 0.5, 0.45, 1.0, 0.4, 1.0, 0.4, 0.5, 0.4, 0.5, 0.4, 1.0, 0.35, 1.0, 0.35, 0.5, 0.35, 0.5, 0.35, 1.0, 0.3, 1.0, 0.3, 0.5, 0.3, 0.5, 0.3, 1.0, 0.25, 1.0, 0.25, 0.5, 0.25, 0.5, 0.25, 1.0, 0.2, 1.0, 0.2, 0.5, 0.2, 0.5, 0.2, 1.0, 0.15, 1.0, 0.15, 0.5, 0.15, 0.5, 0.15, 1.0, 0.1, 1.0, 0.1, 0.5, 0.3242, 0.4783, 0.25, 0.49, 0.1758, 0.4783, 0.1089, 0.4442, 0.05584, 0.3911, 0.02175, 0.3242, 0.01, 0.25, 0.1036, 0.25, 0.1048, 0.2579, 0.1085, 0.2651, 0.1142, 0.2708, 0.1213, 0.2744, 0.1292, 0.2757, 0.1372, 0.2744, 0.1443, 0.2708, 0.15, 0.2651, 0.1537, 0.2579, 0.1549, 0.25, 0.2317, 0.2676, 0.2349, 0.2708, 0.2421, 0.2744, 0.25, 0.2757, 0.2579, 0.2744, 0.259, 0.2739, 0.4783, 0.3242, 0.4442, 0.3911, 0.3911, 0.4442, 0.1, 0.5, 0.1, 1.0, 0.05, 1.0, 0.05, 0.5, 0.05, 0.5, 0.05, 1.0, -1.565e-07, 1.0, -1.565e-07, 0.5, 0.75, 0.49, 0.8242, 0.4783, 0.8911, 0.4442, 0.9442, 0.3911, 0.9783, 0.3242, 0.759, 0.2739, 0.7579, 0.2744, 0.75, 0.2757, 0.7421, 0.2744, 0.7349, 0.2708, 0.7317, 0.2676, 0.6549, 0.25, 0.6537, 0.2579, 0.65, 0.2651, 0.6443, 0.2708, 0.6372, 0.2744, 0.6292, 0.2757, 0.6213, 0.2744, 0.6142, 0.2708, 0.6085, 0.2651, 0.6048, 0.2579, 0.6036, 0.25, 0.51, 0.25, 0.5217, 0.3242, 0.5558, 0.3911, 0.6089, 0.4442, 0.6758, 0.4783, 0.65, 0.672, 0.65, 0.7028, 0.7, 0.7028, 0.7, 0.672, 0.6, 0.672, 0.6, 0.7028, 0.65, 0.7028, 0.65, 0.672, 0.7, 0.672, 0.7, 0.7028, 0.75, 0.7028, 0.75, 0.672, 0.85, 0.672, 0.85, 0.7028, 0.9, 0.7028, 0.9, 0.672, 0.8, 0.672, 0.8, 0.7028, 0.85, 0.7028, 0.85, 0.672, -1.565e-07, 0.672, -1.565e-07, 0.7028, 0.05, 0.7028, 0.05, 0.672, 0.55, 0.672, 0.55, 0.7028, 0.6, 0.7028, 0.6, 0.672, 0.45, 0.672, 0.45, 0.7028, 0.5, 0.7028, 0.5, 0.672, 0.1, 0.672, 0.1, 0.7028, 0.15, 0.7028, 0.15, 0.672, 0.4783, 0.3242, 0.259, 0.2739, 0.2651, 0.2708, 0.2708, 0.2651, 0.2744, 0.2579, 0.2757, 0.25, 0.3652, 0.25, 0.3664, 0.2579, 0.3701, 0.2651, 0.3758, 0.2708, 0.3829, 0.2744, 0.3909, 0.2757, 0.3988, 0.2744, 0.406, 0.2708, 0.4117, 0.2651, 0.4153, 0.2579, 0.4166, 0.25, 0.49, 0.25, 0.5, 0.672, 0.5, 0.7028, 0.55, 0.7028, 0.55, 0.672, 0.2, 0.672, 0.2, 0.7028, 0.25, 0.7028, 0.25, 0.672, 0.25, 0.672, 0.25, 0.7028, 0.3, 0.7028, 0.3, 0.672, 0.4, 0.672, 0.4, 0.7028, 0.45, 0.7028, 0.45, 0.672, 0.05, 0.672, 0.05, 0.7028, 0.1, 0.7028, 0.1, 0.672, 0.95, 0.672, 0.95, 0.7028, 1.0, 0.7028, 1.0, 0.672, 0.51, 0.25, 0.6036, 0.25, 0.6048, 0.2421, 0.6085, 0.2349, 0.6142, 0.2292, 0.6213, 0.2256, 0.6292, 0.2243, 0.6372, 0.2256, 0.6443, 0.2292, 0.65, 0.2349, 0.6537, 0.2421, 0.6549, 0.25, 0.7317, 0.2676, 0.7292, 0.2651, 0.7256, 0.2579, 0.7243, 0.25, 0.7256, 0.2421, 0.7292, 0.2349, 0.7349, 0.2292, 0.7421, 0.2256, 0.75, 0.2243, 0.7579, 0.2256, 0.7651, 0.2292, 0.7708, 0.2349, 0.7744, 0.2421, 0.7757, 0.25, 0.8652, 0.25, 0.8665, 0.2421, 0.8701, 0.2349, 0.8758, 0.2292, 0.8829, 0.2256, 0.8909, 0.2243, 0.8988, 0.2256, 0.906, 0.2292, 0.9117, 0.2349, 0.9153, 0.2421, 0.9166, 0.25, 0.99, 0.25, 0.9783, 0.1758, 0.9442, 0.1089, 0.8911, 0.05584, 0.8242, 0.02175, 0.75, 0.01, 0.6758, 0.02175, 0.6089, 0.05584, 0.5558, 0.1089, 0.5217, 0.1758, 0.15, 0.672, 0.15, 0.7028, 0.2, 0.7028, 0.2, 0.672, 0.3, 0.672, 0.3, 0.7028, 0.35, 0.7028, 0.35, 0.672, 0.9, 0.672, 0.9, 0.7028, 0.95, 0.7028, 0.95, 0.672, 0.35, 0.672, 0.35, 0.7028, 0.4, 0.7028, 0.4, 0.672, 0.75, 0.672, 0.75, 0.7028, 0.8, 0.7028, 0.8, 0.672, 0.65, 0.672, 0.65, 0.7028, 0.7, 0.7028, 0.7, 0.672, 0.6, 0.672, 0.6, 0.7028, 0.65, 0.7028, 0.65, 0.672, 0.7, 0.672, 0.7, 0.7028, 0.75, 0.7028, 0.75, 0.672, 0.85, 0.672, 0.85, 0.7028, 0.9, 0.7028, 0.9, 0.672, 0.8, 0.672, 0.8, 0.7028, 0.85, 0.7028, 0.85, 0.672, -1.565e-07, 0.672, -1.565e-07, 0.7028, 0.05, 0.7028, 0.05, 0.672, 0.55, 0.672, 0.55, 0.7028, 0.6, 0.7028, 0.6, 0.672, 0.45, 0.672, 0.45, 0.7028, 0.5, 0.7028, 0.5, 0.672, 0.1, 0.672, 0.1, 0.7028, 0.1278, 0.7028, 0.15, 0.7028, 0.15, 0.672, 0.1278, 0.672, 0.5, 0.672, 0.5, 0.7028, 0.55, 0.7028, 0.55, 0.672, 0.2, 0.672, 0.2, 0.7028, 0.25, 0.7028, 0.25, 0.672, 0.25, 0.672, 0.25, 0.7028, 0.3, 0.7028, 0.3, 0.672, 0.4, 0.672, 0.4, 0.7028, 0.45, 0.7028, 0.45, 0.672, 0.05, 0.672, 0.05, 0.7028, 0.1, 0.7028, 0.1, 0.672, 0.95, 0.672, 0.95, 0.7028, 1.0, 0.7028, 1.0, 0.672, 0.15, 0.672, 0.15, 0.7028, 0.2, 0.7028, 0.2, 0.672, 0.3, 0.672, 0.3, 0.7028, 0.35, 0.7028, 0.35, 0.672, 0.9, 0.672, 0.9, 0.7028, 0.9424, 0.7028, 0.95, 0.7028, 0.95, 0.672, 0.9424, 0.672, 0.35, 0.672, 0.35, 0.7028, 0.4, 0.7028, 0.4, 0.672, 0.75, 0.672, 0.75, 0.7028, 0.8, 0.7028, 0.8, 0.672, 0.65, 0.672, 0.65, 0.7028, 0.7, 0.7028, 0.7, 0.672, 0.6, 0.672, 0.6, 0.7028, 0.65, 0.7028, 0.65, 0.672, 0.7, 0.672, 0.7, 0.7028, 0.75, 0.7028, 0.75, 0.672, 0.85, 0.672, 0.85, 0.7028, 0.9, 0.7028, 0.9, 0.672, 0.8, 0.672, 0.8, 0.7028, 0.85, 0.7028, 0.85, 0.672, -1.565e-07, 0.672, -1.565e-07, 0.7028, 0.05, 0.7028, 0.05, 0.672, 0.55, 0.672, 0.55, 0.7028, 0.6, 0.7028, 0.6, 0.672, 0.45, 0.672, 0.45, 0.7028, 0.5, 0.7028, 0.5, 0.672, 0.1, 0.672, 0.1, 0.7028, 0.15, 0.7028, 0.15, 0.672, 0.49, 0.25, 0.4166, 0.25, 0.4153, 0.2421, 0.4117, 0.2349, 0.406, 0.2292, 0.3988, 0.2256, 0.3909, 0.2243, 0.3829, 0.2256, 0.3758, 0.2292, 0.3701, 0.2349, 0.3665, 0.2421, 0.3652, 0.25, 0.2757, 0.25, 0.2744, 0.2421, 0.2708, 0.2349, 0.2651, 0.2292, 0.2579, 0.2256, 0.25, 0.2243, 0.2421, 0.2256, 0.2349, 0.2292, 0.2292, 0.2349, 0.2256, 0.2421, 0.2243, 0.25, 0.2256, 0.2579, 0.2292, 0.2651, 0.2317, 0.2676, 0.1549, 0.25, 0.1537, 0.2421, 0.15, 0.2349, 0.1443, 0.2292, 0.1372, 0.2256, 0.1292, 0.2243, 0.1213, 0.2256, 0.1142, 0.2292, 0.1085, 0.2349, 0.1048, 0.2421, 0.1036, 0.25, 0.01, 0.25, 0.02175, 0.1758, 0.05584, 0.1089, 0.1089, 0.05584, 0.1758, 0.02175, 0.25, 0.01, 0.3242, 0.02175, 0.3911, 0.05584, 0.4442, 0.1089, 0.4783, 0.1758, 0.5, 0.672, 0.5, 0.7028, 0.55, 0.7028, 0.55, 0.672, 0.2, 0.672, 0.2, 0.7028, 0.25, 0.7028, 0.25, 0.672, 0.25, 0.672, 0.25, 0.7028, 0.3, 0.7028, 0.3, 0.672, 0.4, 0.672, 0.4, 0.7028, 0.45, 0.7028, 0.45, 0.672, 0.05, 0.672, 0.05, 0.7028, 0.1, 0.7028, 0.1, 0.672, 0.95, 0.672, 0.95, 0.7028, 1.0, 0.7028, 1.0, 0.672, 0.15, 0.672, 0.15, 0.7028, 0.2, 0.7028, 0.2, 0.672, 0.99, 0.25, 0.9166, 0.25, 0.9153, 0.2579, 0.9117, 0.2651, 0.906, 0.2708, 0.8988, 0.2744, 0.8909, 0.2757, 0.8829, 0.2744, 0.8758, 0.2708, 0.8701, 0.2651, 0.8664, 0.2579, 0.8652, 0.25, 0.7757, 0.25, 0.7744, 0.2579, 0.7708, 0.2651, 0.7651, 0.2708, 0.759, 0.2739, 0.9783, 0.3242, 0.3, 0.672, 0.3, 0.7028, 0.35, 0.7028, 0.35, 0.672, 0.9, 0.672, 0.9, 0.7028, 0.95, 0.7028, 0.95, 0.672, 0.35, 0.672, 0.35, 0.7028, 0.4, 0.7028, 0.4, 0.672, 0.75, 0.672, 0.75, 0.7028, 0.8, 0.7028, 0.8, 0.672, 0.0, 0.0, 0.0, 0.0, 0.0, 0.0, 0.0, 0.0, 0.0, 0.0, 0.0, 0.0, 0.0, 0.0, 0.0, 0.0, 0.0, 0.0, 0.0, 0.0, 0.0, 0.0, 0.0, 0.0, 0.0, 0.0, 0.0, 0.0, 0.0, 0.0, 0.0, 0.0, 0.0, 0.0, 0.0, 0.0, 0.0, 0.0, 0.0, 0.0, 0.0, 0.0, 0.0, 0.0, 0.0, 0.0, 0.0, 0.0, 0.0, 0.0, 0.0, 0.0, 0.0, 0.0, 0.0, 0.0, 0.0, 0.0, 0.0, 0.0, 0.0, 0.0, 0.0, 0.0, 0.0, 0.0, 0.0, 0.0, 0.0, 0.0, 0.0, 0.0, 0.0, 0.0, 0.0, 0.0, 0.0, 0.0, 0.0, 0.0])
me_cylinder.materials.append(mat_inner)
me_cylinder.materials.append(mat_white)
me_cylinder.use_remesh_fix_poles = True
me_cylinder.use_remesh_preserve_attributes = False
me_cylinder.use_mirror_vertex_groups = False
me_cylinder.update()
me_sphere = bpy.data.meshes.new('Sphere')
me_sphere.from_pydata([(0.0, 0.1951, 0.9808), (0.0, 0.3827, 0.9239), (0.0, 0.5556, 0.8315), (0.0, 0.7071, 0.7071), (0.0, 0.8315, 0.5556), (0.0, 0.9239, 0.3827), (0.0, 0.9808, 0.1951), (0.0, 1.0, 7.55e-08), (0.03806, 0.1913, 0.9808), (0.07466, 0.3753, 0.9239), (0.1084, 0.5449, 0.8315), (0.1379, 0.6935, 0.7071), (0.1622, 0.8155, 0.5556), (0.1802, 0.9061, 0.3827), (0.1913, 0.9619, 0.1951), (0.1951, 0.9808, 7.55e-08), (0.07466, 0.1802, 0.9808), (0.1464, 0.3536, 0.9239), (0.2126, 0.5133, 0.8315), (0.2706, 0.6533, 0.7071), (0.3182, 0.7682, 0.5556), (0.3536, 0.8536, 0.3827), (0.3753, 0.9061, 0.1951), (0.3827, 0.9239, 7.55e-08), (0.1084, 0.1622, 0.9808), (0.2126, 0.3182, 0.9239), (0.3087, 0.4619, 0.8315), (0.3928, 0.5879, 0.7071), (0.4619, 0.6913, 0.5556), (0.5133, 0.7682, 0.3827), (0.5449, 0.8155, 0.1951), (0.5556, 0.8315, 7.55e-08), (0.1379, 0.1379, 0.9808), (0.2706, 0.2706, 0.9239), (0.3928, 0.3928, 0.8315), (0.5, 0.5, 0.7071), (0.5879, 0.5879, 0.5556), (0.6533, 0.6533, 0.3827), (0.6935, 0.6935, 0.1951), (0.7071, 0.7071, 7.55e-08), (0.1622, 0.1084, 0.9808), (0.3182, 0.2126, 0.9239), (0.4619, 0.3087, 0.8315), (0.5879, 0.3928, 0.7071), (0.6913, 0.4619, 0.5556), (0.7682, 0.5133, 0.3827), (0.8155, 0.5449, 0.1951), (0.8315, 0.5556, 7.55e-08), (0.1802, 0.07466, 0.9808), (0.3536, 0.1464, 0.9239), (0.5133, 0.2126, 0.8315), (0.6533, 0.2706, 0.7071), (0.7682, 0.3182, 0.5556), (0.8536, 0.3536, 0.3827), (0.9061, 0.3753, 0.1951), (0.9239, 0.3827, 7.55e-08), (0.1913, 0.03806, 0.9808), (0.3753, 0.07466, 0.9239), (0.5449, 0.1084, 0.8315), (0.6935, 0.1379, 0.7071), (0.8155, 0.1622, 0.5556), (0.9061, 0.1802, 0.3827), (0.9619, 0.1913, 0.1951), (0.9808, 0.1951, 7.55e-08), (0.1951, -3.266e-07, 0.9808), (0.3827, -3.192e-07, 0.9239), (0.5556, -3.117e-07, 0.8315), (0.7071, -3.192e-07, 0.7071), (0.8315, -3.341e-07, 0.5556), (0.9239, -2.745e-07, 0.3827), (0.9808, -3.937e-07, 0.1951), (1.0, -3.788e-07, 7.55e-08), (0.1913, -0.03806, 0.9808), (0.3753, -0.07466, 0.9239), (0.5449, -0.1084, 0.8315), (0.6935, -0.138, 0.7071), (0.8155, -0.1622, 0.5556), (0.9061, -0.1802, 0.3827), (0.9619, -0.1913, 0.1951), (0.9808, -0.1951, 7.55e-08), (0.1802, -0.07466, 0.9808), (0.3536, -0.1464, 0.9239), (0.5133, -0.2126, 0.8315), (0.6533, -0.2706, 0.7071), (0.7682, -0.3182, 0.5556), (0.8536, -0.3536, 0.3827), (0.9061, -0.3753, 0.1951), (0.9239, -0.3827, 7.55e-08), (0.1622, -0.1084, 0.9808), (0.3182, -0.2126, 0.9239), (0.4619, -0.3087, 0.8315), (0.5879, -0.3928, 0.7071), (0.6913, -0.4619, 0.5556), (0.7682, -0.5133, 0.3827), (0.8155, -0.5449, 0.1951), (0.8315, -0.5556, 7.55e-08), (0.1379, -0.138, 0.9808), (0.2706, -0.2706, 0.9239), (0.3928, -0.3928, 0.8315), (0.5, -0.5, 0.7071), (0.5879, -0.5879, 0.5556), (0.6533, -0.6533, 0.3827), (0.6935, -0.6935, 0.1951), (0.7071, -0.7071, 7.55e-08), (0.1084, -0.1622, 0.9808), (0.2126, -0.3182, 0.9239), (0.3087, -0.4619, 0.8315), (0.3928, -0.5879, 0.7071), (0.4619, -0.6913, 0.5556), (0.5133, -0.7682, 0.3827), (0.5449, -0.8155, 0.1951), (0.5556, -0.8315, 7.55e-08), (0.07466, -0.1802, 0.9808), (0.1464, -0.3536, 0.9239), (0.2126, -0.5133, 0.8315), (0.2706, -0.6533, 0.7071), (0.3182, -0.7682, 0.5556), (0.3536, -0.8536, 0.3827), (0.3753, -0.9061, 0.1951), (0.3827, -0.9239, 7.55e-08), (0.03806, -0.1913, 0.9808), (0.07466, -0.3753, 0.9239), (0.1084, -0.5449, 0.8315), (0.1379, -0.6935, 0.7071), (0.1622, -0.8155, 0.5556), (0.1802, -0.9061, 0.3827), (0.1913, -0.9619, 0.1951), (0.1951, -0.9808, 7.55e-08), (-7.212e-09, -0.1951, 0.9808), (4.122e-08, -0.3827, 0.9239), (2.632e-08, -0.5556, 0.8315), (-2.584e-08, -0.7071, 0.7071), (-8.544e-08, -0.8315, 0.5556), (6.357e-08, -0.9239, 0.3827), (-8.544e-08, -0.9808, 0.1951), (-1.003e-07, -1.0, 7.55e-08), (-0.03806, -0.1913, 0.9808), (-0.07466, -0.3753, 0.9239), (-0.1084, -0.5449, 0.8315), (-0.1379, -0.6935, 0.7071), (-0.1622, -0.8155, 0.5556), (-0.1802, -0.9061, 0.3827), (-0.1913, -0.9619, 0.1951), (-0.1951, -0.9808, 7.55e-08), (-0.07466, -0.1802, 0.9808), (-0.1464, -0.3536, 0.9239), (-0.2126, -0.5133, 0.8315), (-0.2706, -0.6533, 0.7071), (-0.3182, -0.7682, 0.5556), (-0.3536, -0.8536, 0.3827), (-0.3753, -0.9061, 0.1951), (-0.3827, -0.9239, 7.55e-08), (-0.1084, -0.1622, 0.9808), (-0.2126, -0.3182, 0.9239), (-0.3087, -0.4619, 0.8315), (-0.3928, -0.5879, 0.7071), (-0.4619, -0.6913, 0.5556), (-0.5133, -0.7682, 0.3827), (-0.5449, -0.8155, 0.1951), (-0.5556, -0.8315, 7.55e-08), (-2.304e-07, -5.562e-07, 1.0), (-0.1379, -0.138, 0.9808), (-0.2706, -0.2706, 0.9239), (-0.3928, -0.3928, 0.8315), (-0.5, -0.5, 0.7071), (-0.5879, -0.5879, 0.5556), (-0.6533, -0.6533, 0.3827), (-0.6935, -0.6935, 0.1951), (-0.7071, -0.7071, 7.55e-08), (-0.1622, -0.1084, 0.9808), (-0.3182, -0.2126, 0.9239), (-0.4619, -0.3087, 0.8315), (-0.5879, -0.3928, 0.7071), (-0.6913, -0.4619, 0.5556), (-0.7682, -0.5133, 0.3827), (-0.8155, -0.5449, 0.1951), (-0.8315, -0.5556, 7.55e-08), (-0.1802, -0.07466, 0.9808), (-0.3536, -0.1464, 0.9239), (-0.5133, -0.2126, 0.8315), (-0.6533, -0.2706, 0.7071), (-0.7682, -0.3182, 0.5556), (-0.8536, -0.3536, 0.3827), (-0.9061, -0.3753, 0.1951), (-0.9239, -0.3827, 7.55e-08), (-0.1913, -0.03806, 0.9808), (-0.3753, -0.07466, 0.9239), (-0.5449, -0.1084, 0.8315), (-0.6935, -0.1379, 0.7071), (-0.8155, -0.1622, 0.5556), (-0.9061, -0.1802, 0.3827), (-0.9619, -0.1913, 0.1951), (-0.9808, -0.1951, 7.55e-08), (-0.1951, -3.117e-07, 0.9808), (-0.3827, -2.819e-07, 0.9239), (-0.5556, -2.819e-07, 0.8315), (-0.7071, -1.851e-07, 0.7071), (-0.8315, -1.404e-07, 0.5556), (-0.9239, -3.192e-07, 0.3827), (-0.9808, -9.567e-08, 0.1951), (-1.0, -1.404e-07, 7.55e-08), (-0.1913, 0.03806, 0.9808), (-0.3753, 0.07466, 0.9239), (-0.5449, 0.1084, 0.8315), (-0.6935, 0.1379, 0.7071), (-0.8155, 0.1622, 0.5556), (-0.9061, 0.1802, 0.3827), (-0.9619, 0.1913, 0.1951), (-0.9808, 0.1951, 7.55e-08), (-0.1802, 0.07466, 0.9808), (-0.3536, 0.1464, 0.9239), (-0.5133, 0.2126, 0.8315), (-0.6533, 0.2706, 0.7071), (-0.7682, 0.3182, 0.5556), (-0.8536, 0.3536, 0.3827), (-0.9061, 0.3753, 0.1951), (-0.9239, 0.3827, 7.55e-08), (-0.1622, 0.1084, 0.9808), (-0.3182, 0.2126, 0.9239), (-0.4619, 0.3087, 0.8315), (-0.5879, 0.3928, 0.7071), (-0.6913, 0.4619, 0.5556), (-0.7682, 0.5133, 0.3827), (-0.8155, 0.5449, 0.1951), (-0.8315, 0.5556, 7.55e-08), (-0.1379, 0.1379, 0.9808), (-0.2706, 0.2706, 0.9239), (-0.3928, 0.3928, 0.8315), (-0.5, 0.5, 0.7071), (-0.5879, 0.5879, 0.5556), (-0.6533, 0.6533, 0.3827), (-0.6935, 0.6935, 0.1951), (-0.7071, 0.7071, 7.55e-08), (-0.1951, 0.9808, -3.191), (-0.3827, 0.9239, -3.191), (-0.5556, 0.8315, -3.191), (-0.7071, 0.7071, -3.191), (-0.8315, 0.5556, -3.191), (-0.9239, 0.3827, -3.191), (-0.1084, 0.1622, 0.9808), (-0.2126, 0.3182, 0.9239), (-0.3087, 0.4619, 0.8315), (-0.3928, 0.5879, 0.7071), (-0.4619, 0.6913, 0.5556), (-0.5133, 0.7682, 0.3827), (-0.5449, 0.8155, 0.1951), (-0.5556, 0.8315, 7.55e-08), (-0.9808, 0.1951, -3.191), (-1.0, -1.404e-07, -3.191), (-0.9808, -0.1951, -3.191), (-0.9239, -0.3827, -3.191), (-0.8315, -0.5556, -3.191), (-0.7071, -0.7071, -3.191), (-0.5556, -0.8315, -3.191), (-0.07466, 0.1802, 0.9808), (-0.1464, 0.3536, 0.9239), (-0.2126, 0.5133, 0.8315), (-0.2706, 0.6533, 0.7071), (-0.3182, 0.7682, 0.5556), (-0.3536, 0.8536, 0.3827), (-0.3753, 0.9061, 0.1951), (-0.3827, 0.9239, 7.55e-08), (-0.3827, -0.9239, -3.191), (-0.1951, -0.9808, -3.191), (-1.003e-07, -1.0, -3.191), (0.1951, -0.9808, -3.191), (0.3827, -0.9239, -3.191), (0.5556, -0.8315, -3.191), (0.7071, -0.7071, -3.191), (-0.03806, 0.1913, 0.9808), (-0.07466, 0.3753, 0.9239), (-0.1084, 0.5449, 0.8315), (-0.1379, 0.6935, 0.7071), (-0.1622, 0.8155, 0.5556), (-0.1802, 0.9061, 0.3827), (-0.1913, 0.9619, 0.1951), (-0.1951, 0.9808, 7.55e-08), (0.8315, -0.5556, -3.191), (0.9239, -0.3827, -3.191), (0.9808, -0.1951, -3.191), (1.0, -3.788e-07, -3.191), (0.9808, 0.1951, -3.191), (0.9239, 0.3827, -3.191), (0.8315, 0.5556, -3.191), (0.7071, 0.7071, -3.191), (0.5556, 0.8315, -3.191), (0.3827, 0.9239, -3.191), (0.1951, 0.9808, -3.191), (0.0, 1.0, -3.191)], [], [(2, 1, 9, 10), (3, 2, 10, 11), (4, 3, 11, 12), (5, 4, 12, 13), (6, 5, 13, 14), (7, 6, 14, 15), (0, 160, 8), (1, 0, 8, 9), (9, 8, 16, 17), (10, 9, 17, 18), (11, 10, 18, 19), (12, 11, 19, 20), (13, 12, 20, 21), (14, 13, 21, 22), (15, 14, 22, 23), (8, 160, 16), (21, 20, 28, 29), (22, 21, 29, 30), (23, 22, 30, 31), (16, 160, 24), (17, 16, 24, 25), (18, 17, 25, 26), (19, 18, 26, 27), (20, 19, 27, 28), (26, 25, 33, 34), (27, 26, 34, 35), (28, 27, 35, 36), (29, 28, 36, 37), (30, 29, 37, 38), (31, 30, 38, 39), (24, 160, 32), (25, 24, 32, 33), (38, 37, 45, 46), (39, 38, 46, 47), (32, 160, 40), (33, 32, 40, 41), (34, 33, 41, 42), (35, 34, 42, 43), (36, 35, 43, 44), (37, 36, 44, 45), (42, 41, 49, 50), (43, 42, 50, 51), (44, 43, 51, 52), (45, 44, 52, 53), (46, 45, 53, 54), (47, 46, 54, 55), (40, 160, 48), (41, 40, 48, 49), (54, 53, 61, 62), (55, 54, 62, 63), (48, 160, 56), (49, 48, 56, 57), (50, 49, 57, 58), (51, 50, 58, 59), (52, 51, 59, 60), (53, 52, 60, 61), (59, 58, 66, 67), (60, 59, 67, 68), (61, 60, 68, 69), (62, 61, 69, 70), (63, 62, 70, 71), (56, 160, 64), (57, 56, 64, 65), (58, 57, 65, 66), (71, 70, 78, 79), (64, 160, 72), (65, 64, 72, 73), (66, 65, 73, 74), (67, 66, 74, 75), (68, 67, 75, 76), (69, 68, 76, 77), (70, 69, 77, 78), (76, 75, 83, 84), (77, 76, 84, 85), (78, 77, 85, 86), (79, 78, 86, 87), (72, 160, 80), (73, 72, 80, 81), (74, 73, 81, 82), (75, 74, 82, 83), (80, 160, 88), (81, 80, 88, 89), (82, 81, 89, 90), (83, 82, 90, 91), (84, 83, 91, 92), (85, 84, 92, 93), (86, 85, 93, 94), (87, 86, 94, 95), (92, 91, 99, 100), (93, 92, 100, 101), (94, 93, 101, 102), (95, 94, 102, 103), (88, 160, 96), (89, 88, 96, 97), (90, 89, 97, 98), (91, 90, 98, 99), (97, 96, 104, 105), (98, 97, 105, 106), (99, 98, 106, 107), (100, 99, 107, 108), (101, 100, 108, 109), (102, 101, 109, 110), (103, 102, 110, 111), (96, 160, 104), (109, 108, 116, 117), (110, 109, 117, 118), (111, 110, 118, 119), (104, 160, 112), (105, 104, 112, 113), (106, 105, 113, 114), (107, 106, 114, 115), (108, 107, 115, 116), (113, 112, 120, 121), (114, 113, 121, 122), (115, 114, 122, 123), (116, 115, 123, 124), (117, 116, 124, 125), (118, 117, 125, 126), (119, 118, 126, 127), (112, 160, 120), (125, 124, 132, 133), (126, 125, 133, 134), (127, 126, 134, 135), (120, 160, 128), (121, 120, 128, 129), (122, 121, 129, 130), (123, 122, 130, 131), (124, 123, 131, 132), (130, 129, 137, 138), (131, 130, 138, 139), (132, 131, 139, 140), (133, 132, 140, 141), (134, 133, 141, 142), (135, 134, 142, 143), (128, 160, 136), (129, 128, 136, 137), (142, 141, 149, 150), (143, 142, 150, 151), (136, 160, 144), (137, 136, 144, 145), (138, 137, 145, 146), (139, 138, 146, 147), (140, 139, 147, 148), (141, 140, 148, 149), (147, 146, 154, 155), (148, 147, 155, 156), (149, 148, 156, 157), (150, 149, 157, 158), (151, 150, 158, 159), (144, 160, 152), (145, 144, 152, 153), (146, 145, 153, 154), (159, 158, 167, 168), (152, 160, 161), (153, 152, 161, 162), (154, 153, 162, 163), (155, 154, 163, 164), (156, 155, 164, 165), (157, 156, 165, 166), (158, 157, 166, 167), (164, 163, 171, 172), (165, 164, 172, 173), (166, 165, 173, 174), (167, 166, 174, 175), (168, 167, 175, 176), (161, 160, 169), (162, 161, 169, 170), (163, 162, 170, 171), (176, 175, 183, 184), (169, 160, 177), (170, 169, 177, 178), (171, 170, 178, 179), (172, 171, 179, 180), (173, 172, 180, 181), (174, 173, 181, 182), (175, 174, 182, 183), (181, 180, 188, 189), (182, 181, 189, 190), (183, 182, 190, 191), (184, 183, 191, 192), (177, 160, 185), (178, 177, 185, 186), (179, 178, 186, 187), (180, 179, 187, 188), (185, 160, 193), (186, 185, 193, 194), (187, 186, 194, 195), (188, 187, 195, 196), (189, 188, 196, 197), (190, 189, 197, 198), (191, 190, 198, 199), (192, 191, 199, 200), (197, 196, 204, 205), (198, 197, 205, 206), (199, 198, 206, 207), (200, 199, 207, 208), (193, 160, 201), (194, 193, 201, 202), (195, 194, 202, 203), (196, 195, 203, 204), (202, 201, 209, 210), (203, 202, 210, 211), (204, 203, 211, 212), (205, 204, 212, 213), (206, 205, 213, 214), (207, 206, 214, 215), (208, 207, 215, 216), (201, 160, 209), (214, 213, 221, 222), (215, 214, 222, 223), (216, 215, 223, 224), (209, 160, 217), (210, 209, 217, 218), (211, 210, 218, 219), (212, 211, 219, 220), (213, 212, 220, 221), (219, 218, 226, 227), (220, 219, 227, 228), (221, 220, 228, 229), (222, 221, 229, 230), (223, 222, 230, 231), (224, 223, 231, 232), (217, 160, 225), (218, 217, 225, 226), (111, 119, 266, 267), (231, 230, 244, 245), (47, 55, 282, 283), (232, 231, 245, 246), (225, 160, 239), (200, 208, 247, 248), (135, 143, 263, 264), (226, 225, 239, 240), (176, 184, 250, 251), (227, 226, 240, 241), (224, 232, 236, 237), (228, 227, 241, 242), (31, 39, 284, 285), (229, 228, 242, 243), (71, 79, 279, 280), (230, 229, 243, 244), (241, 240, 255, 256), (276, 7, 288, 233), (242, 241, 256, 257), (184, 192, 249, 250), (243, 242, 257, 258), (119, 127, 265, 266), (244, 243, 258, 259), (159, 168, 252, 253), (245, 244, 259, 260), (95, 103, 268, 277), (246, 245, 260, 261), (239, 160, 254), (261, 276, 233, 234), (208, 216, 238, 247), (240, 239, 254, 255), (55, 63, 281, 282), (260, 259, 274, 275), (143, 151, 262, 263), (261, 260, 275, 276), (254, 160, 269), (15, 23, 286, 287), (168, 176, 251, 252), (255, 254, 269, 270), (192, 200, 248, 249), (256, 255, 270, 271), (79, 87, 278, 279), (257, 256, 271, 272), (103, 111, 267, 268), (258, 257, 272, 273), (232, 246, 235, 236), (259, 258, 273, 274), (39, 47, 283, 284), (127, 135, 264, 265), (272, 271, 2, 3), (63, 71, 280, 281), (273, 272, 3, 4), (216, 224, 237, 238), (274, 273, 4, 5), (7, 15, 287, 288), (275, 274, 5, 6), (87, 95, 277, 278), (276, 275, 6, 7), (269, 160, 0), (151, 159, 253, 262), (246, 261, 234, 235), (270, 269, 0, 1), (23, 31, 285, 286), (271, 270, 1, 2)])
_uv = me_sphere.uv_layers.new(name='UVMap')
_uv.uv.foreach_set('vector', [0.75, 0.8125, 0.75, 0.875, 0.7188, 0.875, 0.7188, 0.8125, 0.75, 0.75, 0.75, 0.8125, 0.7188, 0.8125, 0.7188, 0.75, 0.75, 0.6875, 0.75, 0.75, 0.7188, 0.75, 0.7188, 0.6875, 0.75, 0.625, 0.75, 0.6875, 0.7188, 0.6875, 0.7188, 0.625, 0.75, 0.5625, 0.75, 0.625, 0.7188, 0.625, 0.7188, 0.5625, 0.75, 0.5, 0.75, 0.5625, 0.7188, 0.5625, 0.7188, 0.5, 0.75, 0.9375, 0.7344, 1.0, 0.7187, 0.9375, 0.75, 0.875, 0.75, 0.9375, 0.7187, 0.9375, 0.7188, 0.875, 0.7188, 0.875, 0.7187, 0.9375, 0.6875, 0.9375, 0.6875, 0.875, 0.7188, 0.8125, 0.7188, 0.875, 0.6875, 0.875, 0.6875, 0.8125, 0.7188, 0.75, 0.7188, 0.8125, 0.6875, 0.8125, 0.6875, 0.75, 0.7188, 0.6875, 0.7188, 0.75, 0.6875, 0.75, 0.6875, 0.6875, 0.7188, 0.625, 0.7188, 0.6875, 0.6875, 0.6875, 0.6875, 0.625, 0.7188, 0.5625, 0.7188, 0.625, 0.6875, 0.625, 0.6875, 0.5625, 0.7188, 0.5, 0.7188, 0.5625, 0.6875, 0.5625, 0.6875, 0.5, 0.7187, 0.9375, 0.7031, 1.0, 0.6875, 0.9375, 0.6875, 0.625, 0.6875, 0.6875, 0.6562, 0.6875, 0.6562, 0.625, 0.6875, 0.5625, 0.6875, 0.625, 0.6562, 0.625, 0.6562, 0.5625, 0.6875, 0.5, 0.6875, 0.5625, 0.6562, 0.5625, 0.6562, 0.5, 0.6875, 0.9375, 0.6719, 1.0, 0.6562, 0.9375, 0.6875, 0.875, 0.6875, 0.9375, 0.6562, 0.9375, 0.6562, 0.875, 0.6875, 0.8125, 0.6875, 0.875, 0.6562, 0.875, 0.6562, 0.8125, 0.6875, 0.75, 0.6875, 0.8125, 0.6562, 0.8125, 0.6562, 0.75, 0.6875, 0.6875, 0.6875, 0.75, 0.6562, 0.75, 0.6562, 0.6875, 0.6562, 0.8125, 0.6562, 0.875, 0.625, 0.875, 0.625, 0.8125, 0.6562, 0.75, 0.6562, 0.8125, 0.625, 0.8125, 0.625, 0.75, 0.6562, 0.6875, 0.6562, 0.75, 0.625, 0.75, 0.625, 0.6875, 0.6562, 0.625, 0.6562, 0.6875, 0.625, 0.6875, 0.625, 0.625, 0.6562, 0.5625, 0.6562, 0.625, 0.625, 0.625, 0.625, 0.5625, 0.6562, 0.5, 0.6562, 0.5625, 0.625, 0.5625, 0.625, 0.5, 0.6562, 0.9375, 0.6406, 1.0, 0.625, 0.9375, 0.6562, 0.875, 0.6562, 0.9375, 0.625, 0.9375, 0.625, 0.875, 0.625, 0.5625, 0.625, 0.625, 0.5937, 0.625, 0.5937, 0.5625, 0.625, 0.5, 0.625, 0.5625, 0.5937, 0.5625, 0.5937, 0.5, 0.625, 0.9375, 0.6094, 1.0, 0.5937, 0.9375, 0.625, 0.875, 0.625, 0.9375, 0.5937, 0.9375, 0.5937, 0.875, 0.625, 0.8125, 0.625, 0.875, 0.5937, 0.875, 0.5937, 0.8125, 0.625, 0.75, 0.625, 0.8125, 0.5937, 0.8125, 0.5937, 0.75, 0.625, 0.6875, 0.625, 0.75, 0.5937, 0.75, 0.5937, 0.6875, 0.625, 0.625, 0.625, 0.6875, 0.5937, 0.6875, 0.5937, 0.625, 0.5937, 0.8125, 0.5937, 0.875, 0.5625, 0.875, 0.5625, 0.8125, 0.5937, 0.75, 0.5937, 0.8125, 0.5625, 0.8125, 0.5625, 0.75, 0.5937, 0.6875, 0.5937, 0.75, 0.5625, 0.75, 0.5625, 0.6875, 0.5937, 0.625, 0.5937, 0.6875, 0.5625, 0.6875, 0.5625, 0.625, 0.5937, 0.5625, 0.5937, 0.625, 0.5625, 0.625, 0.5625, 0.5625, 0.5937, 0.5, 0.5937, 0.5625, 0.5625, 0.5625, 0.5625, 0.5, 0.5937, 0.9375, 0.5781, 1.0, 0.5625, 0.9375, 0.5937, 0.875, 0.5937, 0.9375, 0.5625, 0.9375, 0.5625, 0.875, 0.5625, 0.5625, 0.5625, 0.625, 0.5312, 0.625, 0.5312, 0.5625, 0.5625, 0.5, 0.5625, 0.5625, 0.5312, 0.5625, 0.5312, 0.5, 0.5625, 0.9375, 0.5469, 1.0, 0.5312, 0.9375, 0.5625, 0.875, 0.5625, 0.9375, 0.5312, 0.9375, 0.5312, 0.875, 0.5625, 0.8125, 0.5625, 0.875, 0.5312, 0.875, 0.5312, 0.8125, 0.5625, 0.75, 0.5625, 0.8125, 0.5312, 0.8125, 0.5312, 0.75, 0.5625, 0.6875, 0.5625, 0.75, 0.5312, 0.75, 0.5312, 0.6875, 0.5625, 0.625, 0.5625, 0.6875, 0.5312, 0.6875, 0.5312, 0.625, 0.5312, 0.75, 0.5312, 0.8125, 0.5, 0.8125, 0.5, 0.75, 0.5312, 0.6875, 0.5312, 0.75, 0.5, 0.75, 0.5, 0.6875, 0.5312, 0.625, 0.5312, 0.6875, 0.5, 0.6875, 0.5, 0.625, 0.5312, 0.5625, 0.5312, 0.625, 0.5, 0.625, 0.5, 0.5625, 0.5312, 0.5, 0.5312, 0.5625, 0.5, 0.5625, 0.5, 0.5, 0.5312, 0.9375, 0.5156, 1.0, 0.5, 0.9375, 0.5312, 0.875, 0.5312, 0.9375, 0.5, 0.9375, 0.5, 0.875, 0.5312, 0.8125, 0.5312, 0.875, 0.5, 0.875, 0.5, 0.8125, 0.5, 0.5, 0.5, 0.5625, 0.4687, 0.5625, 0.4687, 0.5, 0.5, 0.9375, 0.4844, 1.0, 0.4687, 0.9375, 0.5, 0.875, 0.5, 0.9375, 0.4687, 0.9375, 0.4687, 0.875, 0.5, 0.8125, 0.5, 0.875, 0.4687, 0.875, 0.4687, 0.8125, 0.5, 0.75, 0.5, 0.8125, 0.4687, 0.8125, 0.4687, 0.75, 0.5, 0.6875, 0.5, 0.75, 0.4687, 0.75, 0.4687, 0.6875, 0.5, 0.625, 0.5, 0.6875, 0.4687, 0.6875, 0.4687, 0.625, 0.5, 0.5625, 0.5, 0.625, 0.4687, 0.625, 0.4687, 0.5625, 0.4687, 0.6875, 0.4687, 0.75, 0.4375, 0.75, 0.4375, 0.6875, 0.4687, 0.625, 0.4687, 0.6875, 0.4375, 0.6875, 0.4375, 0.625, 0.4687, 0.5625, 0.4687, 0.625, 0.4375, 0.625, 0.4375, 0.5625, 0.4687, 0.5, 0.4687, 0.5625, 0.4375, 0.5625, 0.4375, 0.5, 0.4687, 0.9375, 0.4531, 1.0, 0.4375, 0.9375, 0.4687, 0.875, 0.4687, 0.9375, 0.4375, 0.9375, 0.4375, 0.875, 0.4687, 0.8125, 0.4687, 0.875, 0.4375, 0.875, 0.4375, 0.8125, 0.4687, 0.75, 0.4687, 0.8125, 0.4375, 0.8125, 0.4375, 0.75, 0.4375, 0.9375, 0.4219, 1.0, 0.4062, 0.9375, 0.4375, 0.875, 0.4375, 0.9375, 0.4062, 0.9375, 0.4062, 0.875, 0.4375, 0.8125, 0.4375, 0.875, 0.4062, 0.875, 0.4062, 0.8125, 0.4375, 0.75, 0.4375, 0.8125, 0.4062, 0.8125, 0.4062, 0.75, 0.4375, 0.6875, 0.4375, 0.75, 0.4062, 0.75, 0.4062, 0.6875, 0.4375, 0.625, 0.4375, 0.6875, 0.4062, 0.6875, 0.4062, 0.625, 0.4375, 0.5625, 0.4375, 0.625, 0.4062, 0.625, 0.4062, 0.5625, 0.4375, 0.5, 0.4375, 0.5625, 0.4062, 0.5625, 0.4062, 0.5, 0.4062, 0.6875, 0.4062, 0.75, 0.375, 0.75, 0.375, 0.6875, 0.4062, 0.625, 0.4062, 0.6875, 0.375, 0.6875, 0.375, 0.625, 0.4062, 0.5625, 0.4062, 0.625, 0.375, 0.625, 0.375, 0.5625, 0.4062, 0.5, 0.4062, 0.5625, 0.375, 0.5625, 0.375, 0.5, 0.4062, 0.9375, 0.3906, 1.0, 0.375, 0.9375, 0.4062, 0.875, 0.4062, 0.9375, 0.375, 0.9375, 0.375, 0.875, 0.4062, 0.8125, 0.4062, 0.875, 0.375, 0.875, 0.375, 0.8125, 0.4062, 0.75, 0.4062, 0.8125, 0.375, 0.8125, 0.375, 0.75, 0.375, 0.875, 0.375, 0.9375, 0.3437, 0.9375, 0.3437, 0.875, 0.375, 0.8125, 0.375, 0.875, 0.3437, 0.875, 0.3437, 0.8125, 0.375, 0.75, 0.375, 0.8125, 0.3437, 0.8125, 0.3437, 0.75, 0.375, 0.6875, 0.375, 0.75, 0.3437, 0.75, 0.3437, 0.6875, 0.375, 0.625, 0.375, 0.6875, 0.3437, 0.6875, 0.3437, 0.625, 0.375, 0.5625, 0.375, 0.625, 0.3437, 0.625, 0.3437, 0.5625, 0.375, 0.5, 0.375, 0.5625, 0.3437, 0.5625, 0.3437, 0.5, 0.375, 0.9375, 0.3594, 1.0, 0.3437, 0.9375, 0.3437, 0.625, 0.3437, 0.6875, 0.3125, 0.6875, 0.3125, 0.625, 0.3437, 0.5625, 0.3437, 0.625, 0.3125, 0.625, 0.3125, 0.5625, 0.3437, 0.5, 0.3437, 0.5625, 0.3125, 0.5625, 0.3125, 0.5, 0.3437, 0.9375, 0.3281, 1.0, 0.3125, 0.9375, 0.3437, 0.875, 0.3437, 0.9375, 0.3125, 0.9375, 0.3125, 0.875, 0.3437, 0.8125, 0.3437, 0.875, 0.3125, 0.875, 0.3125, 0.8125, 0.3437, 0.75, 0.3437, 0.8125, 0.3125, 0.8125, 0.3125, 0.75, 0.3437, 0.6875, 0.3437, 0.75, 0.3125, 0.75, 0.3125, 0.6875, 0.3125, 0.875, 0.3125, 0.9375, 0.2812, 0.9375, 0.2812, 0.875, 0.3125, 0.8125, 0.3125, 0.875, 0.2812, 0.875, 0.2812, 0.8125, 0.3125, 0.75, 0.3125, 0.8125, 0.2812, 0.8125, 0.2812, 0.75, 0.3125, 0.6875, 0.3125, 0.75, 0.2812, 0.75, 0.2812, 0.6875, 0.3125, 0.625, 0.3125, 0.6875, 0.2812, 0.6875, 0.2812, 0.625, 0.3125, 0.5625, 0.3125, 0.625, 0.2812, 0.625, 0.2812, 0.5625, 0.3125, 0.5, 0.3125, 0.5625, 0.2812, 0.5625, 0.2812, 0.5, 0.3125, 0.9375, 0.2969, 1.0, 0.2812, 0.9375, 0.2812, 0.625, 0.2812, 0.6875, 0.25, 0.6875, 0.25, 0.625, 0.2812, 0.5625, 0.2812, 0.625, 0.25, 0.625, 0.25, 0.5625, 0.2812, 0.5, 0.2812, 0.5625, 0.25, 0.5625, 0.25, 0.5, 0.2812, 0.9375, 0.2656, 1.0, 0.25, 0.9375, 0.2812, 0.875, 0.2812, 0.9375, 0.25, 0.9375, 0.25, 0.875, 0.2812, 0.8125, 0.2812, 0.875, 0.25, 0.875, 0.25, 0.8125, 0.2812, 0.75, 0.2812, 0.8125, 0.25, 0.8125, 0.25, 0.75, 0.2812, 0.6875, 0.2812, 0.75, 0.25, 0.75, 0.25, 0.6875, 0.25, 0.8125, 0.25, 0.875, 0.2188, 0.875, 0.2188, 0.8125, 0.25, 0.75, 0.25, 0.8125, 0.2188, 0.8125, 0.2187, 0.75, 0.25, 0.6875, 0.25, 0.75, 0.2187, 0.75, 0.2187, 0.6875, 0.25, 0.625, 0.25, 0.6875, 0.2187, 0.6875, 0.2188, 0.625, 0.25, 0.5625, 0.25, 0.625, 0.2188, 0.625, 0.2187, 0.5625, 0.25, 0.5, 0.25, 0.5625, 0.2187, 0.5625, 0.2187, 0.5, 0.25, 0.9375, 0.2344, 1.0, 0.2188, 0.9375, 0.25, 0.875, 0.25, 0.9375, 0.2188, 0.9375, 0.2188, 0.875, 0.2187, 0.5625, 0.2188, 0.625, 0.1875, 0.625, 0.1875, 0.5625, 0.2187, 0.5, 0.2187, 0.5625, 0.1875, 0.5625, 0.1875, 0.5, 0.2188, 0.9375, 0.2031, 1.0, 0.1875, 0.9375, 0.2188, 0.875, 0.2188, 0.9375, 0.1875, 0.9375, 0.1875, 0.875, 0.2188, 0.8125, 0.2188, 0.875, 0.1875, 0.875, 0.1875, 0.8125, 0.2187, 0.75, 0.2188, 0.8125, 0.1875, 0.8125, 0.1875, 0.75, 0.2187, 0.6875, 0.2187, 0.75, 0.1875, 0.75, 0.1875, 0.6875, 0.2188, 0.625, 0.2187, 0.6875, 0.1875, 0.6875, 0.1875, 0.625, 0.1875, 0.75, 0.1875, 0.8125, 0.1563, 0.8125, 0.1563, 0.75, 0.1875, 0.6875, 0.1875, 0.75, 0.1563, 0.75, 0.1562, 0.6875, 0.1875, 0.625, 0.1875, 0.6875, 0.1562, 0.6875, 0.1563, 0.625, 0.1875, 0.5625, 0.1875, 0.625, 0.1563, 0.625, 0.1562, 0.5625, 0.1875, 0.5, 0.1875, 0.5625, 0.1562, 0.5625, 0.1562, 0.5, 0.1875, 0.9375, 0.1719, 1.0, 0.1563, 0.9375, 0.1875, 0.875, 0.1875, 0.9375, 0.1563, 0.9375, 0.1563, 0.875, 0.1875, 0.8125, 0.1875, 0.875, 0.1563, 0.875, 0.1563, 0.8125, 0.1562, 0.5, 0.1562, 0.5625, 0.125, 0.5625, 0.125, 0.5, 0.1563, 0.9375, 0.1406, 1.0, 0.125, 0.9375, 0.1563, 0.875, 0.1563, 0.9375, 0.125, 0.9375, 0.125, 0.875, 0.1563, 0.8125, 0.1563, 0.875, 0.125, 0.875, 0.125, 0.8125, 0.1563, 0.75, 0.1563, 0.8125, 0.125, 0.8125, 0.125, 0.75, 0.1562, 0.6875, 0.1563, 0.75, 0.125, 0.75, 0.125, 0.6875, 0.1563, 0.625, 0.1562, 0.6875, 0.125, 0.6875, 0.125, 0.625, 0.1562, 0.5625, 0.1563, 0.625, 0.125, 0.625, 0.125, 0.5625, 0.125, 0.75, 0.125, 0.8125, 0.09375, 0.8125, 0.09375, 0.75, 0.125, 0.6875, 0.125, 0.75, 0.09375, 0.75, 0.09375, 0.6875, 0.125, 0.625, 0.125, 0.6875, 0.09375, 0.6875, 0.09375, 0.625, 0.125, 0.5625, 0.125, 0.625, 0.09375, 0.625, 0.09375, 0.5625, 0.125, 0.5, 0.125, 0.5625, 0.09375, 0.5625, 0.09375, 0.5, 0.125, 0.9375, 0.1094, 1.0, 0.09375, 0.9375, 0.125, 0.875, 0.125, 0.9375, 0.09375, 0.9375, 0.09375, 0.875, 0.125, 0.8125, 0.125, 0.875, 0.09375, 0.875, 0.09375, 0.8125, 0.09375, 0.5, 0.09375, 0.5625, 0.0625, 0.5625, 0.0625, 0.5, 0.09375, 0.9375, 0.07813, 1.0, 0.0625, 0.9375, 0.09375, 0.875, 0.09375, 0.9375, 0.0625, 0.9375, 0.0625, 0.875, 0.09375, 0.8125, 0.09375, 0.875, 0.0625, 0.875, 0.0625, 0.8125, 0.09375, 0.75, 0.09375, 0.8125, 0.0625, 0.8125, 0.0625, 0.75, 0.09375, 0.6875, 0.09375, 0.75, 0.0625, 0.75, 0.0625, 0.6875, 0.09375, 0.625, 0.09375, 0.6875, 0.0625, 0.6875, 0.0625, 0.625, 0.09375, 0.5625, 0.09375, 0.625, 0.0625, 0.625, 0.0625, 0.5625, 0.0625, 0.6875, 0.0625, 0.75, 0.03125, 0.75, 0.03125, 0.6875, 0.0625, 0.625, 0.0625, 0.6875, 0.03125, 0.6875, 0.03125, 0.625, 0.0625, 0.5625, 0.0625, 0.625, 0.03125, 0.625, 0.03125, 0.5625, 0.0625, 0.5, 0.0625, 0.5625, 0.03125, 0.5625, 0.03125, 0.5, 0.0625, 0.9375, 0.04688, 1.0, 0.03125, 0.9375, 0.0625, 0.875, 0.0625, 0.9375, 0.03125, 0.9375, 0.03125, 0.875, 0.0625, 0.8125, 0.0625, 0.875, 0.03125, 0.875, 0.03125, 0.8125, 0.0625, 0.75, 0.0625, 0.8125, 0.03125, 0.8125, 0.03125, 0.75, 0.03125, 0.9375, 0.01563, 1.0, 2.384e-07, 0.9375, 0.03125, 0.875, 0.03125, 0.9375, 2.384e-07, 0.9375, 8.941e-08, 0.875, 0.03125, 0.8125, 0.03125, 0.875, 8.941e-08, 0.875, 5.96e-08, 0.8125, 0.03125, 0.75, 0.03125, 0.8125, 5.96e-08, 0.8125, 0.0, 0.75, 0.03125, 0.6875, 0.03125, 0.75, 0.0, 0.75, 0.0, 0.6875, 0.03125, 0.625, 0.03125, 0.6875, 0.0, 0.6875, 5.96e-08, 0.625, 0.03125, 0.5625, 0.03125, 0.625, 5.96e-08, 0.625, 0.0, 0.5625, 0.03125, 0.5, 0.03125, 0.5625, 0.0, 0.5625, 0.0, 0.5, 1.0, 0.6875, 1.0, 0.75, 0.9688, 0.75, 0.9688, 0.6875, 1.0, 0.625, 1.0, 0.6875, 0.9688, 0.6875, 0.9688, 0.625, 1.0, 0.5625, 1.0, 0.625, 0.9688, 0.625, 0.9688, 0.5625, 1.0, 0.5, 1.0, 0.5625, 0.9688, 0.5625, 0.9688, 0.5, 1.0, 0.9375, 0.9844, 1.0, 0.9688, 0.9375, 1.0, 0.875, 1.0, 0.9375, 0.9688, 0.9375, 0.9688, 0.875, 1.0, 0.8125, 1.0, 0.875, 0.9688, 0.875, 0.9688, 0.8125, 1.0, 0.75, 1.0, 0.8125, 0.9688, 0.8125, 0.9688, 0.75, 0.9688, 0.875, 0.9688, 0.9375, 0.9375, 0.9375, 0.9375, 0.875, 0.9688, 0.8125, 0.9688, 0.875, 0.9375, 0.875, 0.9375, 0.8125, 0.9688, 0.75, 0.9688, 0.8125, 0.9375, 0.8125, 0.9375, 0.75, 0.9688, 0.6875, 0.9688, 0.75, 0.9375, 0.75, 0.9375, 0.6875, 0.9688, 0.625, 0.9688, 0.6875, 0.9375, 0.6875, 0.9375, 0.625, 0.9688, 0.5625, 0.9688, 0.625, 0.9375, 0.625, 0.9375, 0.5625, 0.9688, 0.5, 0.9688, 0.5625, 0.9375, 0.5625, 0.9375, 0.5, 0.9688, 0.9375, 0.9531, 1.0, 0.9375, 0.9375, 0.9375, 0.625, 0.9375, 0.6875, 0.9062, 0.6875, 0.9062, 0.625, 0.9375, 0.5625, 0.9375, 0.625, 0.9062, 0.625, 0.9062, 0.5625, 0.9375, 0.5, 0.9375, 0.5625, 0.9062, 0.5625, 0.9062, 0.5, 0.9375, 0.9375, 0.9219, 1.0, 0.9063, 0.9375, 0.9375, 0.875, 0.9375, 0.9375, 0.9063, 0.9375, 0.9063, 0.875, 0.9375, 0.8125, 0.9375, 0.875, 0.9063, 0.875, 0.9062, 0.8125, 0.9375, 0.75, 0.9375, 0.8125, 0.9062, 0.8125, 0.9062, 0.75, 0.9375, 0.6875, 0.9375, 0.75, 0.9062, 0.75, 0.9062, 0.6875, 0.9062, 0.8125, 0.9063, 0.875, 0.875, 0.875, 0.875, 0.8125, 0.9062, 0.75, 0.9062, 0.8125, 0.875, 0.8125, 0.875, 0.75, 0.9062, 0.6875, 0.9062, 0.75, 0.875, 0.75, 0.875, 0.6875, 0.9062, 0.625, 0.9062, 0.6875, 0.875, 0.6875, 0.875, 0.625, 0.9062, 0.5625, 0.9062, 0.625, 0.875, 0.625, 0.875, 0.5625, 0.9062, 0.5, 0.9062, 0.5625, 0.875, 0.5625, 0.875, 0.5, 0.9063, 0.9375, 0.8906, 1.0, 0.875, 0.9375, 0.9063, 0.875, 0.9063, 0.9375, 0.875, 0.9375, 0.875, 0.875, 0.3437, 0.5, 0.3125, 0.5, 0.3125, 0.5, 0.3437, 0.5, 0.875, 0.5625, 0.875, 0.625, 0.8438, 0.625, 0.8438, 0.5625, 0.5937, 0.5, 0.5625, 0.5, 0.5625, 0.5, 0.5937, 0.5, 0.875, 0.5, 0.875, 0.5625, 0.8438, 0.5625, 0.8438, 0.5, 0.875, 0.9375, 0.8594, 1.0, 0.8438, 0.9375, 1.0, 0.5, 0.9688, 0.5, 0.9688, 0.5, 1.0, 0.5, 0.25, 0.5, 0.2187, 0.5, 0.2187, 0.5, 0.25, 0.5, 0.875, 0.875, 0.875, 0.9375, 0.8438, 0.9375, 0.8438, 0.875, 0.09375, 0.5, 0.0625, 0.5, 0.0625, 0.5, 0.09375, 0.5, 0.875, 0.8125, 0.875, 0.875, 0.8438, 0.875, 0.8438, 0.8125, 0.9062, 0.5, 0.875, 0.5, 0.875, 0.5, 0.9062, 0.5, 0.875, 0.75, 0.875, 0.8125, 0.8438, 0.8125, 0.8438, 0.75, 0.6562, 0.5, 0.625, 0.5, 0.625, 0.5, 0.6562, 0.5, 0.875, 0.6875, 0.875, 0.75, 0.8438, 0.75, 0.8438, 0.6875, 0.5, 0.5, 0.4687, 0.5, 0.4687, 0.5, 0.5, 0.5, 0.875, 0.625, 0.875, 0.6875, 0.8438, 0.6875, 0.8438, 0.625, 0.8438, 0.8125, 0.8438, 0.875, 0.8125, 0.875, 0.8125, 0.8125, 0.7812, 0.5, 0.75, 0.5, 0.75, 0.5, 0.7812, 0.5, 0.8438, 0.75, 0.8438, 0.8125, 0.8125, 0.8125, 0.8125, 0.75, 0.0625, 0.5, 0.03125, 0.5, 0.03125, 0.5, 0.0625, 0.5, 0.8438, 0.6875, 0.8438, 0.75, 0.8125, 0.75, 0.8125, 0.6875, 0.3125, 0.5, 0.2812, 0.5, 0.2812, 0.5, 0.3125, 0.5, 0.8438, 0.625, 0.8438, 0.6875, 0.8125, 0.6875, 0.8125, 0.625, 0.1562, 0.5, 0.125, 0.5, 0.125, 0.5, 0.1562, 0.5, 0.8438, 0.5625, 0.8438, 0.625, 0.8125, 0.625, 0.8125, 0.5625, 0.4062, 0.5, 0.375, 0.5, 0.375, 0.5, 0.4062, 0.5, 0.8438, 0.5, 0.8438, 0.5625, 0.8125, 0.5625, 0.8125, 0.5, 0.8438, 0.9375, 0.8281, 1.0, 0.8125, 0.9375, 0.8125, 0.5, 0.7812, 0.5, 0.7812, 0.5, 0.8125, 0.5, 0.9688, 0.5, 0.9375, 0.5, 0.9375, 0.5, 0.9688, 0.5, 0.8438, 0.875, 0.8438, 0.9375, 0.8125, 0.9375, 0.8125, 0.875, 0.5625, 0.5, 0.5312, 0.5, 0.5312, 0.5, 0.5625, 0.5, 0.8125, 0.5625, 0.8125, 0.625, 0.7812, 0.625, 0.7812, 0.5625, 0.2187, 0.5, 0.1875, 0.5, 0.1875, 0.5, 0.2187, 0.5, 0.8125, 0.5, 0.8125, 0.5625, 0.7812, 0.5625, 0.7812, 0.5, 0.8125, 0.9375, 0.7969, 1.0, 0.7812, 0.9375, 0.7188, 0.5, 0.6875, 0.5, 0.6875, 0.5, 0.7188, 0.5, 0.125, 0.5, 0.09375, 0.5, 0.09375, 0.5, 0.125, 0.5, 0.8125, 0.875, 0.8125, 0.9375, 0.7812, 0.9375, 0.7812, 0.875, 0.03125, 0.5, 0.0, 0.5, 0.0, 0.5, 0.03125, 0.5, 0.8125, 0.8125, 0.8125, 0.875, 0.7812, 0.875, 0.7812, 0.8125, 0.4687, 0.5, 0.4375, 0.5, 0.4375, 0.5, 0.4687, 0.5, 0.8125, 0.75, 0.8125, 0.8125, 0.7812, 0.8125, 0.7812, 0.75, 0.375, 0.5, 0.3437, 0.5, 0.3437, 0.5, 0.375, 0.5, 0.8125, 0.6875, 0.8125, 0.75, 0.7812, 0.75, 0.7812, 0.6875, 0.875, 0.5, 0.8438, 0.5, 0.8438, 0.5, 0.875, 0.5, 0.8125, 0.625, 0.8125, 0.6875, 0.7812, 0.6875, 0.7812, 0.625, 0.625, 0.5, 0.5937, 0.5, 0.5937, 0.5, 0.625, 0.5, 0.2812, 0.5, 0.25, 0.5, 0.25, 0.5, 0.2812, 0.5, 0.7812, 0.75, 0.7812, 0.8125, 0.75, 0.8125, 0.75, 0.75, 0.5312, 0.5, 0.5, 0.5, 0.5, 0.5, 0.5312, 0.5, 0.7812, 0.6875, 0.7812, 0.75, 0.75, 0.75, 0.75, 0.6875, 0.9375, 0.5, 0.9062, 0.5, 0.9062, 0.5, 0.9375, 0.5, 0.7812, 0.625, 0.7812, 0.6875, 0.75, 0.6875, 0.75, 0.625, 0.75, 0.5, 0.7188, 0.5, 0.7188, 0.5, 0.75, 0.5, 0.7812, 0.5625, 0.7812, 0.625, 0.75, 0.625, 0.75, 0.5625, 0.4375, 0.5, 0.4062, 0.5, 0.4062, 0.5, 0.4375, 0.5, 0.7812, 0.5, 0.7812, 0.5625, 0.75, 0.5625, 0.75, 0.5, 0.7812, 0.9375, 0.7656, 1.0, 0.75, 0.9375, 0.1875, 0.5, 0.1562, 0.5, 0.1562, 0.5, 0.1875, 0.5, 0.8438, 0.5, 0.8125, 0.5, 0.8125, 0.5, 0.8438, 0.5, 0.7812, 0.875, 0.7812, 0.9375, 0.75, 0.9375, 0.75, 0.875, 0.6875, 0.5, 0.6562, 0.5, 0.6562, 0.5, 0.6875, 0.5, 0.7812, 0.8125, 0.7812, 0.875, 0.75, 0.875, 0.75, 0.8125])
me_sphere.materials.append(mat_metal)
me_sphere.use_remesh_fix_poles = True
me_sphere.use_remesh_preserve_attributes = False
me_sphere.use_mirror_vertex_groups = False
me_sphere.update()

# ---- objects
ob_outside = bpy.data.objects.new('outside', me_cube)
ob_light = bpy.data.objects.new('Light', light_light)
ob_camera = bpy.data.objects.new('Camera', cam_camera)
ob_cutter_001 = bpy.data.objects.new('cutter.001', me_cube_001)
ob_inner = bpy.data.objects.new('inner', me_cube_002)
ob_cutter = bpy.data.objects.new('cutter', me_cylinder)
ob_sphere = bpy.data.objects.new('Sphere', me_sphere)

# ---- transforms, parenting, visibility, modifiers, constraints
ob_outside.location = (0.0, 0.0, 0.05135)
ob_outside.scale = (1.0, 1.0, 0.1024)
ob_outside.lock_rotations_4d = False
ob_outside.empty_display_type = 'ARROWS'
ob_outside.lineart.crease_threshold = 0.0
ob_light.location = (4.076, 1.005, 5.904)
ob_light.rotation_euler = (0.6503, 0.05522, 1.866)
ob_light.lock_rotations_4d = False
ob_light.empty_display_type = 'ARROWS'
ob_light.color = (0.0, 0.0, 0.0, 0.0)
ob_light.lineart.crease_threshold = 0.0
ob_camera.location = (7.359, -6.926, 4.958)
ob_camera.rotation_euler = (1.109, 0.0, 0.8149)
ob_camera.lock_rotations_4d = False
ob_camera.empty_display_type = 'ARROWS'
ob_camera.color = (0.0, 0.0, 0.0, 0.0)
ob_camera.display_type = 'WIRE'
ob_camera.lineart.crease_threshold = 0.0
ob_cutter_001.location = (0.0, 0.0, 0.0)
ob_cutter_001.scale = (0.6284, 0.6284, 1.502)
ob_cutter_001.lock_rotations_4d = False
ob_cutter_001.empty_display_type = 'ARROWS'
ob_cutter_001.lineart.crease_threshold = 0.0
ob_inner.location = (0.0, 0.0, 0.05135)
ob_inner.scale = (1.155, 1.155, 0.1775)
ob_inner.lineart.crease_threshold = 0.0
ob_cutter.location = (0.0, 0.0, -0.2032)
ob_cutter.scale = (1.026, 1.026, 0.07225)
ob_cutter.lineart.crease_threshold = 0.0
ob_sphere.location = (0.0, 0.4989, 0.04128)
ob_sphere.scale = (0.1014, 0.1014, 0.1236)
ob_sphere.lineart.crease_threshold = 0.0

# ---- collection membership
col_collection.objects.link(ob_outside)
col_collection.objects.link(ob_light)
col_collection.objects.link(ob_camera)
col_collection.objects.link(ob_cutter_001)
col_collection.objects.link(ob_inner)
col_collection.objects.link(ob_cutter)
col_collection.objects.link(ob_sphere)

# ---- scene / render settings (as saved in the file)
scene.camera = ob_camera
scene.frame_start = 1; scene.frame_end = 250; scene.frame_set(1)
scene.render.engine = 'BLENDER_EEVEE_NEXT'
scene.cycles.use_denoising = False
scene.cycles.samples = 128
scene.cycles.sampling_pattern = 'TABULATED_SOBOL'
scene.cycles.use_adaptive_sampling = False
scene.cycles.use_light_tree = False
scene.view_settings.view_transform = 'Filmic'
bpy.context.view_layer.update()
